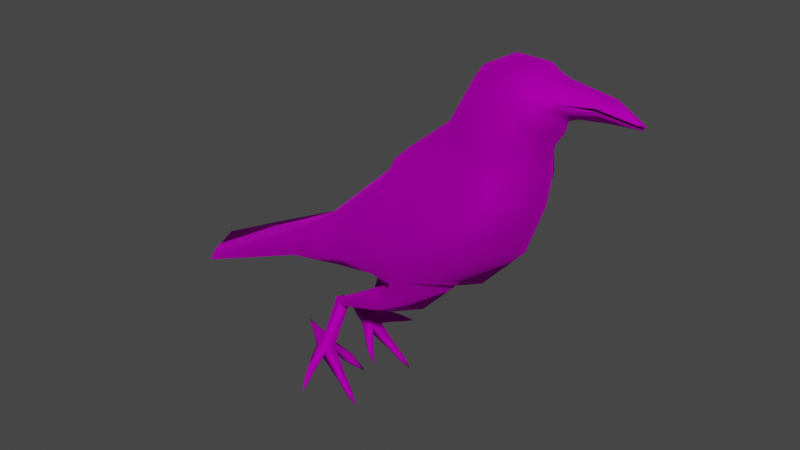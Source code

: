 # Source: crowBody.blend  (saved by Blender 2.83.19; exported with 4.5.12 LTS)
import bpy
from mathutils import Matrix  # noqa: F401  (used for matrix-valued properties, if any)

bpy.ops.wm.read_factory_settings(use_empty=True)
scene = bpy.context.scene
scene.name = 'Scene'

# ---- collections
col_collection = bpy.data.collections.new('Collection'); scene.collection.children.link(col_collection)

# ---- images (referenced by path relative to the original .blend; pixels are not part of the script)
import os
ASSET_DIR = os.environ.get("B2B_ASSET_DIR", "")  # directory of the original .blend (textures are referenced by path, not embedded)
HERE = os.path.dirname(os.path.abspath(__file__))  # packed textures are extracted next to this script under _unpacked/

def load_image(name, relpath, width, height, colorspace="sRGB"):
    """Load a texture the original file referenced (path relative to the .blend, or extracted next to this script)."""
    p = next((c for c in (os.path.join(HERE, relpath), os.path.join(ASSET_DIR, relpath)) if relpath and os.path.exists(c)), "")
    if p:
        img = bpy.data.images.load(p, check_existing=True)
        img.name = name
    else:  # same state as the original file: an image datablock whose file is absent (Cycles renders it pink)
        img = bpy.data.images.new(name, width, height)
        img.source = "FILE"
        img.filepath = "//" + (relpath or name)
    img.colorspace_settings.name = colorspace
    return img
img_crowdiffuse = load_image('crowDiffuse', 'crowDiffuse.png', 1024, 1024, 'sRGB')

# ---- materials (node trees are filled in below, after node groups)
mat_robin_001 = bpy.data.materials.new('robin.001')
mat_robin_001.use_transparent_shadow = False
mat_robin_001.diffuse_color = (0.5882, 0.5882, 0.5882, 1.0)
mat_robin_001.roughness = 0.8586
mat_robin_001.specular_intensity = 0.0
mat_robin_001.metallic = 1.0

# ---- material node trees
mat_robin_001.use_nodes = True; mat_robin_001.node_tree.nodes.clear()
_N = mat_robin_001.node_tree.nodes; _L = mat_robin_001.node_tree.links
n0 = _N.new('ShaderNodeBsdfPrincipled'); n0.name = 'Principled BSDF'; n0.location = (10, 300)
n0.distribution = 'GGX'
n0.subsurface_method = 'BURLEY'
n0.inputs[1].default_value = 1.0
n0.inputs[2].default_value = 0.8586
n0.inputs[3].default_value = 1.45
n0.inputs[13].default_value = 0.0
n0.inputs[27].default_value = (0.0, 0.0, 0.0, 1.0)
n0.inputs[28].default_value = 1.0
n1 = _N.new('ShaderNodeOutputMaterial'); n1.name = 'Material Output'; n1.location = (300, 300)
n2 = _N.new('ShaderNodeNormalMap'); n2.name = 'Normal Map'; n2.location = (-300, -300)
n2.label = 'Normal/Map'
n3 = _N.new('ShaderNodeTexImage'); n3.name = 'Image Texture'; n3.location = (-300, 600)
n3.image = img_crowdiffuse
_L.new(n0.outputs[0], n1.inputs[0])
_L.new(n2.outputs[0], n0.inputs[5])
_L.new(n3.outputs[0], n0.inputs[0])
n1.is_active_output = True

# ---- world
world_world = bpy.data.worlds.new('World'); scene.world = world_world
world_world.use_nodes = True; world_world.node_tree.nodes.clear()
_N = world_world.node_tree.nodes; _L = world_world.node_tree.links
n0 = _N.new('ShaderNodeOutputWorld'); n0.name = 'World Output'; n0.location = (300, 300)
n1 = _N.new('ShaderNodeBackground'); n1.name = 'Background'; n1.location = (10, 300)
n1.inputs[0].default_value = (0.05088, 0.05088, 0.05088, 1.0)
_L.new(n1.outputs[0], n0.inputs[0])
n0.is_active_output = True
world_world.color = (0.05088, 0.05088, 0.05088)
world_world.use_sun_shadow = False
world_world.sun_shadow_jitter_overblur = 0.0

# ---- meshes
me_crow_001 = bpy.data.meshes.new('Crow.001')
me_crow_001.from_pydata([(-0.6698, 3.568, -0.705), (-0.669, 2.875, -1.453), (-0.4814, 0.07878, 2.466), (-0.7375, -1.443, 1.915), (-0.9214, -1.367, 1.376), (-1.035, 0.05223, -0.6201), (-1.045, 1.504, -1.037), (-0.7168, 2.521, 0.02545), (-1.05, -0.9594, 0.3225), (-1.132, 0.7046, -0.9099), (-0.4599, -1.85, 3.479), (-0.4642, -2.013, 3.143), (-0.5146, -1.184, 3.556), (-0.672, -1.768, 2.799), (-0.4681, -0.4586, 3.455), (-0.725, -1.517, 2.428), (-1.129, 6.431, -2.404), (-0.9057, 6.54, -2.285), (-0.9053, 3.877, -1.488), (-0.671, 4.139, -1.102), (-0.8353, -0.7908, 2.837), (-0.6876, -1.397, 3.239), (-0.9775, 1.789, 0.2854), (-0.9829, 2.272, -0.2149), (-0.8783, 3.159, -1.193), (-1.092, 1.752, -0.759), (-1.196, 1.073, -0.4594), (-1.24, 0.3122, 0.0137), (-1.22, -0.4493, 0.7752), (-1.031, -0.8262, 1.59), (-0.9778, -0.8877, 2.233), (-0.3882, -2.049, 3.418), (-0.3911, -2.123, 3.178), (-0.1988, -2.739, 3.334), (-0.2029, -2.759, 3.251), (-0.08894, -3.483, 3.188), (-0.09008, -3.474, 3.121), (-0.9016, 1.688, -2.014), (-0.837, 1.825, -1.625), (-0.2698, 1.847, -1.758), (-0.3163, 1.672, -2.341), (-0.7776, 2.696, -2.356), (-0.7576, 2.819, -2.189), (-0.5435, 2.795, -2.242), (-0.5603, 2.675, -2.376), (-0.8661, 3.049, -3.592), (-0.8454, 3.2, -3.432), (-0.6178, 3.161, -3.477), (-0.6359, 3.017, -3.603), (-0.915, 3.125, -3.815), (-0.8855, 3.34, -3.586), (-0.561, 3.285, -3.651), (-0.5868, 3.08, -3.83), (-0.7636, 2.592, -4.13), (-0.9289, 2.611, -4.116), (-0.9268, 2.688, -4.196), (-0.7615, 2.668, -4.21), (-0.8466, 2.305, -4.433), (-0.9663, 2.32, -4.423), (-0.9648, 2.375, -4.481), (-0.8451, 2.36, -4.491), (-0.9457, 2.157, -4.668), (-1.33, 2.961, -3.834), (-1.432, 3.066, -3.72), (-1.415, 3.112, -3.795), (-1.313, 3.007, -3.909), (-1.603, 2.884, -3.95), (-1.664, 2.95, -3.876), (-1.656, 2.984, -3.925), (-1.595, 2.918, -3.999), (-1.89, 2.819, -4.067), (-0.2706, 2.857, -3.907), (-0.4297, 2.799, -3.952), (-0.4576, 2.866, -4.05), (-0.2985, 2.916, -3.996), (-0.2054, 2.741, -4.092), (-0.3137, 2.701, -4.123), (-0.3288, 2.737, -4.175), (-0.2204, 2.777, -4.144), (-0.1558, 2.567, -4.322), (-0.7972, 3.417, -3.357), (-0.5653, 3.377, -3.404), (-0.5629, 3.434, -3.513), (-0.7948, 3.474, -3.467), (-0.6283, 3.773, -3.185), (-0.7765, 2.657, -2.353), (-0.7543, 2.752, -2.183), (-0.5281, 2.722, -2.237), (-0.5533, 2.642, -2.381), (-0.7811, 2.634, -2.343), (-0.7618, 2.828, -2.272), (-0.5462, 2.776, -2.291), (-0.5635, 2.607, -2.353), (-0.9828, 1.12, -1.607), (-0.8889, 1.264, -1.264), (-0.2045, 0.8644, -1.49), (-0.2303, 0.8421, -1.984), (-0.3914, -2.093, 3.287), (-0.1993, -2.746, 3.273), (-0.09001, -3.473, 3.136), (-0.2001, -2.754, 3.31), (-0.08977, -3.482, 3.173), (-0.3983, -2.104, 3.176), (-0.5996, -1.865, 2.986), (-0.633, -1.652, 3.31), (-0.4799, -1.655, 3.541), (-0.7593, 0.7624, 1.877), (-0.7484, 1.35, 1.141), (-0.8972, 0.6193, 0.9505), (-0.789, 1.127, 1.526), (-0.7773, 1.657, 0.6665), (-0.7696, 0.05365, 1.798), (-0.9033, 0.1202, 1.382), (-0.6483, -0.1515, 2.37), (7.227e-07, 3.568, -0.705), (-3.075e-07, -1.839, 1.808), (8.047e-07, 3.877, -1.488), (-4.668e-07, -3.068, 3.501), (-5.539e-07, -3.605, 3.076), (3.129e-07, 1.56, 1.141), (4.098e-07, 2.05, 0.6885), (2.06e-07, 0.2048, -1.292), (-3.646e-07, -2.035, 3.661), (-3.53e-07, -2.098, 2.655), (1.326e-06, 6.839, -2.404), (-3.578e-07, -2.24, 3.641), (3.402e-07, 0.9963, -1.424), (2.06e-07, 0.2052, -1.299), (-3.383e-07, -2.107, 3.598), (-4.113e-07, -2.632, 3.497), (-5.359e-07, -3.459, 3.213), (-5.544e-07, -3.616, 3.13), (-3.712e-07, -2.359, 2.964), (-3.539e-07, -2.122, 2.753), (0.6698, 3.568, -0.705), (0.8783, 3.159, -1.193), (0.9829, 2.272, -0.2149), (0.7168, 2.521, 0.02545), (0.9775, 1.789, 0.2854), (0.7773, 1.657, 0.6665), (1.24, 0.3122, 0.0137), (0.8972, 0.6193, 0.9505), (1.196, 1.073, -0.4594), (0.6483, -0.1515, 2.37), (0.9778, -0.8877, 2.233), (0.8353, -0.7908, 2.837), (0.7375, -1.443, 1.915), (-3.224e-07, -1.88, 2.32), (0.725, -1.517, 2.428), (0.5146, -1.184, 3.556), (0.4799, -1.655, 3.541), (-3.043e-07, -1.739, 3.871), (-2.02e-07, -1.001, 3.892), (0.6876, -1.397, 3.239), (0.633, -1.652, 3.31), (0.4681, -0.4586, 3.455), (-8.708e-08, -0.2888, 3.492), (0.669, 2.875, -1.453), (0.9053, 3.877, -1.488), (8.27e-07, 4.139, -1.102), (0.671, 4.139, -1.102), (1.129, 6.431, -2.404), (0.9057, 6.54, -2.285), (0.5868, 3.08, -3.83), (0.915, 3.125, -3.815), (0.8855, 3.34, -3.586), (0.561, 3.285, -3.651), (1.092, 1.752, -0.759), (1.22, -0.4493, 0.7752), (0.9033, 0.1202, 1.382), (1.05, -0.9594, 0.3225), (0.9214, -1.367, 1.376), (1.031, -0.8262, 1.59), (0.7696, 0.05365, 1.798), (0.4814, 0.07878, 2.466), (0.672, -1.768, 2.799), (0.5996, -1.865, 2.986), (1.045, 1.504, -1.037), (1.132, 0.7046, -0.9099), (1.035, 0.05223, -0.6201), (0.4642, -2.013, 3.143), (0.3911, -2.123, 3.178), (0.3914, -2.093, 3.287), (-3.716e-07, -2.156, 2.888), (0.3882, -2.049, 3.418), (0.2001, -2.754, 3.31), (0.1988, -2.739, 3.334), (-4.581e-07, -2.921, 3.033), (0.2029, -2.759, 3.251), (0.08977, -3.482, 3.173), (0.08894, -3.483, 3.188), (0.09008, -3.474, 3.121), (0.8889, 1.673, -1.507), (0.9828, 1.16, -1.592), (3.402e-07, 1.005, -1.42), (0.2045, 1.56, -1.79), (0.9172, 1.678, -2.051), (0.8495, 1.812, -1.674), (0.7543, 2.752, -2.183), (0.7765, 2.657, -2.353), (0.2546, 1.835, -1.803), (0.5281, 2.722, -2.237), (0.3034, 1.68, -2.311), (0.5533, 2.642, -2.381), (0.7776, 2.696, -2.356), (0.7576, 2.819, -2.189), (0.7618, 2.828, -2.272), (0.7811, 2.634, -2.343), (0.5435, 2.795, -2.242), (0.5462, 2.776, -2.291), (0.5603, 2.675, -2.376), (0.5634, 2.607, -2.353), (0.6359, 3.017, -3.603), (0.8661, 3.049, -3.592), (0.9289, 2.611, -4.116), (0.7636, 2.592, -4.13), (0.9268, 2.688, -4.196), (0.7615, 2.668, -4.21), (0.9663, 2.32, -4.423), (0.8466, 2.305, -4.433), (0.9648, 2.375, -4.481), (0.8451, 2.36, -4.491), (0.9457, 2.157, -4.668), (0.8454, 3.2, -3.432), (1.432, 3.066, -3.72), (1.33, 2.961, -3.834), (1.415, 3.112, -3.795), (1.313, 3.007, -3.909), (1.664, 2.95, -3.876), (1.603, 2.884, -3.95), (1.656, 2.984, -3.925), (1.595, 2.918, -3.999), (1.89, 2.819, -4.067), (0.6178, 3.161, -3.477), (0.4297, 2.799, -3.952), (0.2705, 2.857, -3.907), (0.4576, 2.866, -4.05), (0.2985, 2.916, -3.996), (0.3137, 2.701, -4.123), (0.2053, 2.741, -4.092), (0.3288, 2.737, -4.175), (0.2204, 2.777, -4.144), (0.1558, 2.567, -4.322), (0.5653, 3.377, -3.404), (0.7972, 3.417, -3.357), (0.5629, 3.434, -3.513), (0.7948, 3.474, -3.467), (0.6283, 3.773, -3.185), (0.2303, 0.8547, -1.98), (0.1993, -2.746, 3.273), (0.09001, -3.473, 3.136), (-5.541e-07, -3.605, 3.094), (0.3983, -2.104, 3.176), (0.4599, -1.85, 3.479), (0.7593, 0.7624, 1.877), (0.7484, 1.35, 1.141), (0.789, 1.127, 1.526), (-5.641e-07, -3.625, 3.153), (1.341e-06, 6.947, -2.285), (6.407e-07, 2.875, -1.532), (1.49e-07, 0.7624, 1.877), (3.725e-08, 0.1903, 2.435), (-2.239e-07, -1.796, 1.105), (2.235e-07, 1.127, 1.541), (-1.197e-07, -1.412, 0.03123), (5.681e-08, -0.4476, -1.003), (5.066e-07, 2.521, 0.2565), (-1.243e-07, -0.3295, 3.531), (-3.712e-07, -2.359, 2.964)], [], [(24, 23, 7), (110, 7, 23), (108, 22, 26), (113, 30, 20), (115, 147, 15), (12, 105, 151), (12, 21, 104), (14, 12, 156), (12, 14, 20), (1, 24, 18), (114, 159, 19), (16, 124, 116), (19, 17, 16), (52, 49, 50), (24, 25, 23), (23, 25, 26), (108, 27, 28), (28, 8, 4), (29, 30, 113), (14, 2, 113), (15, 13, 21), (13, 103, 104), (0, 19, 18), (1, 6, 25), (6, 9, 26), (9, 5, 27), (27, 5, 8), (29, 111, 112), (29, 4, 3), (30, 3, 15), (11, 32, 97), (183, 268, 32), (97, 100, 33), (268, 187, 34), (100, 101, 35), (187, 118, 36), (9, 6, 94), (194, 94, 6), (38, 86, 85), (38, 39, 87), (39, 40, 88), (37, 85, 88), (41, 42, 90), (42, 43, 91), (44, 92, 91), (41, 89, 92), (48, 45, 54), (45, 49, 55), (49, 52, 56), (52, 48, 53), (53, 54, 58), (54, 55, 59), (55, 56, 60), (56, 53, 57), (57, 58, 61), (58, 59, 61), (59, 60, 61), (60, 57, 61), (45, 46, 63), (46, 50, 64), (50, 49, 65), (49, 45, 62), (62, 63, 67), (63, 64, 68), (64, 65, 69), (65, 62, 66), (66, 67, 70), (67, 68, 70), (68, 69, 70), (69, 66, 70), (47, 48, 72), (48, 52, 73), (52, 51, 74), (51, 47, 71), (71, 72, 76), (72, 73, 77), (73, 74, 78), (74, 71, 75), (75, 76, 79), (76, 77, 79), (77, 78, 79), (78, 75, 79), (46, 47, 81), (47, 51, 82), (51, 50, 83), (50, 46, 80), (80, 81, 84), (81, 82, 84), (82, 83, 84), (83, 80, 84), (103, 13, 123), (86, 42, 41), (43, 42, 86), (44, 43, 87), (85, 41, 44), (46, 45, 89), (47, 46, 90), (92, 48, 47), (89, 45, 48), (38, 37, 93), (95, 39, 38), (96, 40, 39), (37, 40, 96), (32, 34, 98), (34, 36, 99), (36, 118, 251), (97, 128, 129), (101, 130, 131), (97, 102, 132), (11, 10, 104), (104, 10, 105), (105, 10, 122), (31, 10, 11), (35, 101, 131), (117, 33, 35), (124, 16, 17), (6, 1, 259), (260, 106, 2), (115, 3, 4), (263, 109, 106), (8, 5, 265), (110, 107, 119), (114, 0, 7), (107, 109, 263), (262, 4, 8), (7, 110, 120), (5, 9, 121), (2, 14, 156), (13, 15, 147), (1, 18, 116), (17, 19, 159), (122, 10, 31), (125, 31, 33), (127, 96, 95), (93, 127, 9), (130, 101, 100), (11, 103, 133), (135, 134, 137), (139, 138, 136), (141, 140, 142), (143, 145, 144), (115, 146, 148), (149, 152, 151), (149, 150, 154), (267, 152, 149), (149, 153, 145), (157, 158, 135), (114, 134, 160), (161, 158, 116), (160, 158, 161), (163, 166, 165), (135, 136, 167), (136, 138, 142), (141, 169, 168), (168, 172, 171), (172, 173, 143), (155, 145, 143), (148, 145, 153), (175, 153, 154), (134, 135, 158), (157, 135, 167), (177, 167, 142), (178, 142, 140), (140, 168, 170), (172, 168, 169), (172, 144, 146), (144, 145, 148), (180, 182, 181), (183, 180, 181), (182, 184, 186), (268, 181, 188), (185, 186, 190), (187, 188, 191), (178, 193, 192), (195, 194, 192), (197, 196, 199), (197, 198, 201), (200, 201, 203), (196, 202, 203), (204, 207, 206), (205, 206, 209), (210, 208, 209), (204, 210, 211), (212, 215, 214), (213, 214, 216), (164, 216, 217), (163, 217, 215), (215, 219, 218), (214, 218, 220), (216, 220, 221), (217, 221, 219), (219, 222, 218), (218, 222, 220), (220, 222, 221), (221, 222, 219), (213, 225, 224), (223, 224, 226), (165, 226, 227), (164, 227, 225), (225, 229, 228), (224, 228, 230), (226, 230, 231), (227, 231, 229), (229, 232, 228), (228, 232, 230), (230, 232, 231), (231, 232, 229), (233, 235, 234), (212, 234, 236), (163, 236, 237), (166, 237, 235), (235, 239, 238), (234, 238, 240), (236, 240, 241), (237, 241, 239), (239, 242, 238), (238, 242, 240), (240, 242, 241), (241, 242, 239), (223, 244, 243), (233, 243, 245), (166, 245, 246), (165, 246, 244), (244, 247, 243), (243, 247, 245), (245, 247, 246), (246, 247, 244), (176, 133, 123), (198, 199, 204), (208, 201, 198), (210, 203, 201), (199, 203, 210), (223, 206, 207), (233, 209, 206), (211, 209, 233), (207, 211, 212), (197, 192, 193), (195, 192, 197), (248, 195, 200), (196, 193, 248), (181, 182, 249), (188, 249, 250), (191, 250, 251), (182, 185, 129), (189, 131, 130), (182, 128, 132), (180, 176, 154), (154, 150, 253), (150, 151, 122), (184, 182, 180), (190, 257, 131), (117, 257, 190), (124, 258, 162), (177, 194, 259), (260, 261, 174), (115, 262, 171), (263, 260, 254), (170, 264, 265), (139, 120, 119), (114, 266, 137), (255, 119, 263), (262, 264, 170), (137, 266, 120), (179, 265, 121), (174, 261, 156), (175, 123, 147), (157, 259, 116), (162, 258, 159), (122, 125, 184), (125, 117, 186), (127, 126, 195), (127, 178, 121), (130, 129, 185), (180, 183, 133), (12, 152, 267), (149, 155, 156), (12, 267, 156), (156, 267, 149), (7, 0, 24), (23, 22, 110), (26, 27, 108), (15, 3, 115), (151, 152, 12), (104, 105, 12), (20, 21, 12), (19, 0, 114), (116, 18, 16), (16, 18, 19), (50, 51, 52), (26, 22, 23), (28, 112, 108), (4, 29, 28), (113, 111, 29), (113, 20, 14), (21, 20, 15), (104, 21, 13), (18, 24, 0), (25, 24, 1), (26, 25, 6), (27, 26, 9), (8, 28, 27), (112, 28, 29), (3, 30, 29), (15, 20, 30), (32, 11, 183), (33, 31, 97), (34, 32, 268), (35, 33, 100), (36, 34, 187), (94, 93, 9), (194, 126, 95), (194, 95, 94), (85, 37, 38), (87, 86, 38), (88, 87, 39), (88, 40, 37), (90, 89, 41), (91, 90, 42), (91, 43, 44), (92, 44, 41), (54, 53, 48), (55, 54, 45), (56, 55, 49), (53, 56, 52), (58, 57, 53), (59, 58, 54), (60, 59, 55), (57, 60, 56), (63, 62, 45), (64, 63, 46), (65, 64, 50), (62, 65, 49), (67, 66, 62), (68, 67, 63), (69, 68, 64), (66, 69, 65), (72, 71, 47), (73, 72, 48), (74, 73, 52), (71, 74, 51), (76, 75, 71), (77, 76, 72), (78, 77, 73), (75, 78, 74), (81, 80, 46), (82, 81, 47), (83, 82, 51), (80, 83, 50), (123, 133, 103), (41, 85, 86), (86, 87, 43), (87, 88, 44), (44, 88, 85), (89, 90, 46), (90, 91, 47), (47, 91, 92), (48, 92, 89), (93, 94, 38), (38, 94, 95), (39, 95, 96), (96, 93, 37), (98, 97, 32), (99, 98, 34), (251, 99, 36), (129, 100, 97), (132, 128, 97), (104, 103, 11), (122, 151, 105), (11, 97, 31), (131, 257, 35), (35, 257, 117), (17, 258, 124), (259, 194, 6), (2, 261, 260), (4, 262, 115), (106, 260, 263), (265, 264, 8), (119, 120, 110), (7, 266, 114), (263, 119, 107), (8, 264, 262), (120, 266, 7), (121, 265, 5), (156, 261, 2), (147, 123, 13), (116, 259, 1), (159, 258, 17), (31, 125, 122), (33, 117, 125), (95, 126, 127), (93, 96, 127), (127, 121, 9), (100, 129, 130), (133, 183, 11), (137, 136, 135), (136, 137, 139), (142, 138, 141), (148, 147, 115), (151, 150, 149), (154, 153, 149), (145, 155, 149), (160, 159, 114), (116, 124, 161), (161, 162, 160), (165, 164, 163), (142, 167, 136), (168, 140, 141), (171, 170, 168), (143, 144, 172), (143, 174, 155), (153, 175, 148), (154, 176, 175), (158, 160, 134), (167, 177, 157), (142, 178, 177), (140, 179, 178), (170, 179, 140), (169, 173, 172), (146, 171, 172), (148, 146, 144), (181, 268, 183), (186, 185, 182), (188, 187, 268), (190, 189, 185), (191, 118, 187), (192, 177, 178), (195, 126, 194), (194, 177, 192), (199, 198, 197), (201, 200, 197), (203, 202, 200), (203, 199, 196), (206, 205, 204), (209, 208, 205), (209, 211, 210), (211, 207, 204), (214, 213, 212), (216, 164, 213), (217, 163, 164), (215, 212, 163), (218, 214, 215), (220, 216, 214), (221, 217, 216), (219, 215, 217), (224, 223, 213), (226, 165, 223), (227, 164, 165), (225, 213, 164), (228, 224, 225), (230, 226, 224), (231, 227, 226), (229, 225, 227), (234, 212, 233), (236, 163, 212), (237, 166, 163), (235, 233, 166), (238, 234, 235), (240, 236, 234), (241, 237, 236), (239, 235, 237), (243, 233, 223), (245, 166, 233), (246, 165, 166), (244, 223, 165), (123, 175, 176), (204, 205, 198), (198, 205, 208), (201, 208, 210), (210, 204, 199), (207, 213, 223), (206, 223, 233), (233, 212, 211), (212, 213, 207), (193, 196, 197), (197, 200, 195), (200, 202, 248), (248, 202, 196), (249, 188, 181), (250, 191, 188), (251, 118, 191), (129, 128, 182), (132, 252, 182), (154, 253, 180), (122, 253, 150), (22, 108, 112, 111, 113, 2, 106, 109, 107, 110), (139, 255, 256, 254, 174, 143, 173, 169, 141, 138), (180, 253, 184), (131, 189, 190), (190, 186, 117), (162, 161, 124), (259, 157, 177), (174, 254, 260), (171, 146, 115), (254, 256, 263), (265, 179, 170), (119, 255, 139), (137, 134, 114), (263, 256, 255), (170, 171, 262), (120, 139, 137), (121, 178, 179), (156, 155, 174), (147, 148, 175), (116, 158, 157), (159, 160, 162), (184, 253, 122), (186, 184, 125), (195, 248, 127), (127, 248, 193), (127, 193, 178), (185, 189, 130), (133, 176, 180)])
me_crow_001.polygons.foreach_set('use_smooth', [1, 1, 1, 1, 1, 1, 1, 1, 1, 1, 1, 1, 1, 1, 1, 1, 1, 1, 1, 1, 1, 1, 1, 1, 1, 1, 1, 1, 1, 1, 1, 1, 1, 1, 1, 1, 1, 1, 1, 1, 1, 1, 1, 1, 1, 1, 1, 1, 1, 1, 1, 1, 1, 1, 1, 1, 1, 1, 1, 1, 1, 1, 1, 1, 1, 1, 1, 1, 1, 1, 1, 1, 1, 1, 1, 1, 1, 1, 1, 1, 1, 1, 1, 1, 1, 1, 1, 1, 1, 1, 1, 1, 1, 1, 1, 1, 1, 1, 1, 1, 1, 1, 1, 1, 1, 1, 1, 1, 1, 1, 1, 1, 1, 1, 1, 1, 1, 1, 1, 1, 1, 1, 1, 1, 1, 1, 1, 1, 1, 1, 1, 1, 1, 1, 1, 1, 1, 1, 1, 1, 1, 1, 1, 1, 1, 1, 1, 1, 1, 1, 1, 1, 1, 1, 1, 1, 1, 1, 1, 1, 1, 1, 1, 1, 1, 1, 1, 1, 1, 1, 1, 1, 1, 1, 1, 1, 1, 1, 1, 1, 1, 1, 1, 1, 1, 1, 1, 1, 1, 1, 1, 1, 1, 1, 1, 1, 1, 1, 1, 1, 1, 1, 1, 1, 1, 1, 1, 1, 1, 1, 1, 1, 1, 1, 1, 1, 1, 1, 1, 1, 1, 1, 1, 1, 1, 1, 1, 1, 1, 1, 1, 1, 1, 1, 1, 1, 1, 1, 1, 1, 1, 1, 1, 1, 1, 1, 1, 1, 1, 1, 1, 1, 1, 1, 1, 1, 1, 1, 1, 1, 1, 1, 1, 1, 1, 1, 1, 1, 1, 1, 1, 1, 1, 1, 1, 1, 0, 0, 1, 1, 1, 1, 1, 1, 1, 1, 1, 1, 1, 1, 1, 1, 1, 1, 1, 1, 1, 1, 1, 1, 1, 1, 1, 1, 1, 1, 1, 1, 1, 1, 1, 1, 1, 1, 1, 1, 1, 1, 1, 1, 1, 1, 1, 1, 1, 1, 1, 1, 1, 1, 1, 1, 1, 1, 1, 1, 1, 1, 1, 1, 1, 1, 1, 1, 1, 1, 1, 1, 1, 1, 1, 1, 1, 1, 1, 1, 1, 1, 1, 1, 1, 1, 1, 1, 1, 1, 1, 1, 1, 1, 1, 1, 1, 1, 1, 1, 1, 1, 1, 1, 1, 1, 1, 1, 1, 1, 1, 1, 1, 1, 1, 1, 1, 1, 1, 1, 1, 1, 1, 1, 1, 1, 1, 1, 1, 1, 1, 1, 1, 1, 1, 1, 1, 1, 1, 1, 1, 1, 1, 1, 1, 1, 1, 1, 1, 1, 1, 1, 1, 1, 1, 1, 1, 1, 1, 1, 1, 1, 1, 1, 1, 1, 1, 1, 1, 1, 1, 1, 1, 1, 1, 1, 1, 1, 1, 1, 1, 1, 1, 1, 1, 1, 1, 1, 1, 1, 1, 1, 1, 1, 1, 1, 1, 1, 1, 1, 1, 1, 1, 1, 1, 1, 1, 1, 1, 1, 1, 1, 1, 1, 1, 1, 1, 1, 1, 1, 1, 1, 1, 1, 1, 1, 1, 1, 1, 1, 1, 1, 1, 1, 1, 1])
_uv = me_crow_001.uv_layers.new(name='UVChannel_1')
_uv.uv.foreach_set('vector', [0.1946, 0.5804, 0.3581, 0.4835, 0.3966, 0.5111, 0.4929, 0.4142, 0.3966, 0.5111, 0.3581, 0.4835, 0.5384, 0.2994, 0.4318, 0.4288, 0.3123, 0.3496, 0.766, 0.2141, 0.7629, 0.1326, 0.841, 0.1433, 0.763, 0.01356, 0.7977, 0.008953, 0.7977, 0.05081, 0.9487, 0.1276, 0.9629, 0.07638, 0.9995, 0.0731, 0.9487, 0.1276, 0.9066, 0.09691, 0.9267, 0.07107, 0.8625, 0.193, 0.9487, 0.1276, 0.8719, 0.2478, 0.9487, 0.1276, 0.8625, 0.193, 0.841, 0.1433, 0.757, 0.6861, 0.7349, 0.6926, 0.771, 0.7529, 0.8604, 0.6421, 0.8615, 0.7318, 0.7791, 0.7318, 0.7623, 0.9558, 0.8606, 0.9893, 0.8606, 0.7529, 0.7791, 0.7318, 0.7503, 0.9523, 0.7623, 0.9558, 0.01056, 0.564, 0.008539, 0.5681, 0.01029, 0.5979, 0.1946, 0.5804, 0.2643, 0.4247, 0.3581, 0.4835, 0.3581, 0.4835, 0.2643, 0.4247, 0.3123, 0.3496, 0.5384, 0.2994, 0.3882, 0.2654, 0.5103, 0.1811, 0.5103, 0.1811, 0.4123, 0.1046, 0.6069, 0.05949, 0.6668, 0.1244, 0.7629, 0.1326, 0.766, 0.2141, 0.8625, 0.193, 0.7815, 0.2395, 0.766, 0.2141, 0.7977, 0.05081, 0.8391, 0.04128, 0.9066, 0.09691, 0.8391, 0.04128, 0.8718, 0.0354, 0.9267, 0.07107, 0.7783, 0.6548, 0.7791, 0.7318, 0.771, 0.7529, 0.1529, 0.5489, 0.1538, 0.3849, 0.2643, 0.4247, 0.1538, 0.3849, 0.1743, 0.2964, 0.3123, 0.3496, 0.1743, 0.2964, 0.2499, 0.2142, 0.3882, 0.2654, 0.3882, 0.2654, 0.2499, 0.2142, 0.4123, 0.1046, 0.6668, 0.1244, 0.6744, 0.2368, 0.6076, 0.2441, 0.6668, 0.1244, 0.6069, 0.05949, 0.763, 0.05899, 0.7629, 0.1326, 0.763, 0.05899, 0.7977, 0.05081, 0.9073, 0.02901, 0.9136, 0.02151, 0.9245, 0.02551, 0.8777, 0.005112, 0.896, 0.005721, 0.9136, 0.02151, 0.04171, 0.1552, 0.0537, 0.1011, 0.05525, 0.1028, 0.07351, 0.146, 0.07351, 0.07977, 0.0488, 0.09962, 0.0537, 0.1011, 0.06386, 0.03854, 0.06515, 0.03874, 0.07351, 0.07977, 0.07873, 0.02661, 0.05807, 0.03824, 0.1743, 0.2964, 0.1538, 0.3849, 0.143, 0.3543, 0.09253, 0.3296, 0.143, 0.3543, 0.1538, 0.3849, 0.2136, 0.6392, 0.1513, 0.6499, 0.156, 0.6319, 0.2136, 0.6392, 0.2081, 0.6339, 0.1528, 0.6442, 0.2081, 0.6339, 0.2098, 0.6076, 0.1568, 0.629, 0.2166, 0.6214, 0.156, 0.6319, 0.1568, 0.629, 0.1522, 0.6326, 0.1448, 0.651, 0.1393, 0.6485, 0.1448, 0.651, 0.1457, 0.6455, 0.1415, 0.6436, 0.1537, 0.6303, 0.1485, 0.6279, 0.1415, 0.6436, 0.1522, 0.6326, 0.1474, 0.6305, 0.1485, 0.6279, 0.03113, 0.5745, 0.02971, 0.5774, 0.02188, 0.5131, 0.02971, 0.5774, 0.008539, 0.5681, 0.01097, 0.5131, 0.008539, 0.5681, 0.01056, 0.564, 0.01134, 0.5109, 0.01056, 0.564, 0.03113, 0.5745, 0.02226, 0.5108, 0.02226, 0.5108, 0.02188, 0.5131, 0.01972, 0.4729, 0.02188, 0.5131, 0.01097, 0.5131, 0.01182, 0.473, 0.01097, 0.5131, 0.01134, 0.5109, 0.01209, 0.4713, 0.01134, 0.5109, 0.02226, 0.5108, 0.01999, 0.4713, 0.01999, 0.4713, 0.01972, 0.4729, 0.01323, 0.4458, 0.01972, 0.4729, 0.01182, 0.473, 0.01323, 0.4458, 0.01182, 0.473, 0.01209, 0.4713, 0.01323, 0.4458, 0.01209, 0.4713, 0.01999, 0.4713, 0.01323, 0.4458, 0.02971, 0.5774, 0.03094, 0.5983, 0.01937, 0.5703, 0.03094, 0.5983, 0.01029, 0.5979, 0.01084, 0.5686, 0.01029, 0.5979, 0.008539, 0.5681, 0.009806, 0.5539, 0.008539, 0.5681, 0.02971, 0.5774, 0.01833, 0.5556, 0.01833, 0.5556, 0.01937, 0.5703, 0.01609, 0.5521, 0.01937, 0.5703, 0.01084, 0.5686, 0.0103, 0.5512, 0.01084, 0.5686, 0.009806, 0.5539, 0.009426, 0.5418, 0.009806, 0.5539, 0.01833, 0.5556, 0.01522, 0.5427, 0.01522, 0.5427, 0.01609, 0.5521, 0.01128, 0.5306, 0.01609, 0.5521, 0.0103, 0.5512, 0.01128, 0.5306, 0.0103, 0.5512, 0.009426, 0.5418, 0.01128, 0.5306, 0.009426, 0.5418, 0.01522, 0.5427, 0.01128, 0.5306, 0.03035, 0.5926, 0.03113, 0.5745, 0.02087, 0.5367, 0.03113, 0.5745, 0.01056, 0.564, 0.00934, 0.5349, 0.01056, 0.564, 0.00945, 0.5898, 0.009744, 0.5419, 0.00945, 0.5898, 0.03035, 0.5926, 0.02016, 0.5437, 0.02016, 0.5437, 0.02087, 0.5367, 0.01532, 0.5188, 0.02087, 0.5367, 0.00934, 0.5349, 0.009107, 0.5179, 0.00934, 0.5349, 0.009744, 0.5419, 0.008623, 0.5226, 0.009744, 0.5419, 0.02016, 0.5437, 0.01484, 0.5236, 0.01484, 0.5236, 0.01532, 0.5188, 0.01018, 0.4966, 0.01532, 0.5188, 0.009107, 0.5179, 0.01018, 0.4966, 0.009107, 0.5179, 0.008623, 0.5226, 0.01018, 0.4966, 0.008623, 0.5226, 0.01484, 0.5236, 0.01018, 0.4966, 0.03094, 0.5983, 0.03035, 0.5926, 0.02087, 0.6124, 0.03035, 0.5926, 0.00945, 0.5898, 0.00914, 0.6091, 0.00945, 0.5898, 0.01029, 0.5979, 0.009742, 0.6149, 0.01029, 0.5979, 0.03094, 0.5983, 0.02147, 0.6181, 0.02147, 0.6181, 0.02087, 0.6124, 0.009615, 0.6538, 0.02087, 0.6124, 0.00914, 0.6091, 0.009615, 0.6538, 0.00914, 0.6091, 0.009742, 0.6149, 0.009615, 0.6538, 0.009742, 0.6149, 0.02147, 0.6181, 0.009615, 0.6538, 0.8718, 0.0354, 0.8391, 0.04128, 0.8391, 0.005733, 0.1513, 0.6499, 0.1448, 0.651, 0.1522, 0.6326, 0.1457, 0.6455, 0.1448, 0.651, 0.1513, 0.6499, 0.1537, 0.6303, 0.1457, 0.6455, 0.1528, 0.6442, 0.156, 0.6319, 0.1522, 0.6326, 0.1537, 0.6303, 0.03094, 0.5983, 0.02971, 0.5774, 0.1474, 0.6305, 0.03035, 0.5926, 0.03094, 0.5983, 0.1393, 0.6485, 0.1485, 0.6279, 0.03113, 0.5745, 0.03035, 0.5926, 0.1474, 0.6305, 0.02971, 0.5774, 0.03113, 0.5745, 0.1312, 0.323, 0.1355, 0.3102, 0.1575, 0.3, 0.1115, 0.3268, 0.1276, 0.3217, 0.1312, 0.323, 0.1247, 0.2772, 0.1327, 0.3072, 0.1276, 0.3217, 0.1355, 0.3102, 0.1327, 0.3072, 0.1247, 0.2772, 0.03725, 0.1507, 0.0488, 0.09962, 0.05053, 0.1011, 0.0488, 0.09962, 0.05807, 0.03824, 0.05996, 0.03859, 0.05807, 0.03824, 0.07873, 0.02661, 0.07873, 0.02692, 0.1899, 0.00807, 0.1878, 0.05317, 0.219, 0.05236, 0.2711, 0.04066, 0.2695, 0.05103, 0.2795, 0.05077, 0.1899, 0.00807, 0.178, 0.0168, 0.1728, 0.05074, 0.9073, 0.02901, 0.942, 0.05153, 0.9267, 0.07107, 0.9267, 0.07107, 0.942, 0.05153, 0.9629, 0.07638, 0.9629, 0.07638, 0.942, 0.05153, 0.977, 0.03597, 0.9375, 0.03094, 0.942, 0.05153, 0.9073, 0.02901, 0.06515, 0.03874, 0.06386, 0.03854, 0.07873, 0.02673, 0.07873, 0.08967, 0.05525, 0.1028, 0.06515, 0.03874, 0.8606, 0.9893, 0.7623, 0.9558, 0.7503, 0.9523, 0.1538, 0.3849, 0.1529, 0.5489, 0.1403, 0.5489, 0.7297, 0.3581, 0.6867, 0.3145, 0.7815, 0.2395, 0.763, 0.01356, 0.763, 0.05899, 0.6069, 0.05949, 0.6664, 0.3895, 0.6308, 0.3555, 0.6867, 0.3145, 0.4123, 0.1046, 0.2499, 0.2142, 0.1885, 0.1589, 0.4929, 0.4142, 0.569, 0.3801, 0.5874, 0.431, 0.2624, 0.6204, 0.2624, 0.6204, 0.3966, 0.5111, 0.569, 0.3801, 0.6308, 0.3555, 0.6664, 0.3895, 0.5456, 0.004221, 0.6069, 0.05949, 0.4123, 0.1046, 0.3966, 0.5111, 0.4929, 0.4142, 0.5135, 0.4839, 0.2499, 0.2142, 0.1743, 0.2964, 0.1129, 0.2411, 0.7815, 0.2395, 0.8625, 0.193, 0.8719, 0.2478, 0.8391, 0.04128, 0.7977, 0.05081, 0.7977, 0.008953, 0.757, 0.6861, 0.771, 0.7529, 0.8606, 0.7529, 0.7503, 0.9523, 0.7791, 0.7318, 0.8615, 0.7318, 0.977, 0.03597, 0.942, 0.05153, 0.9375, 0.03094, 0.07873, 0.1496, 0.04734, 0.1612, 0.05525, 0.1028, 0.112, 0.2412, 0.1247, 0.2772, 0.1115, 0.3268, 0.1575, 0.3, 0.112, 0.2412, 0.1743, 0.2964, 0.2695, 0.05103, 0.2711, 0.04066, 0.2276, 0.0291, 0.9073, 0.02901, 0.8718, 0.0354, 0.8553, 0.005472, 0.1946, 0.5804, 0.2624, 0.6204, 0.3966, 0.5111, 0.4929, 0.4142, 0.4318, 0.4288, 0.3581, 0.4835, 0.5384, 0.2994, 0.3882, 0.2654, 0.3123, 0.3496, 0.766, 0.2141, 0.841, 0.1433, 0.7629, 0.1326, 0.763, 0.01356, 0.763, 0.05899, 0.7977, 0.05081, 0.9486, 0.1275, 0.987, 0.1409, 0.9995, 0.0731, 0.9486, 0.1275, 0.9629, 0.07638, 0.9267, 0.07107, 0.944, 0.2064, 0.987, 0.1409, 0.9486, 0.1275, 0.9486, 0.1275, 0.9066, 0.09691, 0.841, 0.1433, 0.968, 0.6857, 0.9502, 0.7529, 0.9901, 0.6933, 0.8604, 0.6421, 0.9437, 0.6534, 0.9438, 0.7318, 0.9605, 0.9569, 0.9502, 0.7529, 0.8606, 0.7529, 0.9438, 0.7318, 0.9502, 0.7529, 0.9605, 0.9569, 0.01056, 0.564, 0.00945, 0.5898, 0.01029, 0.5979, 0.1946, 0.5804, 0.3581, 0.4835, 0.2643, 0.4247, 0.3581, 0.4835, 0.4318, 0.4288, 0.3123, 0.3496, 0.5384, 0.2994, 0.6076, 0.2441, 0.5103, 0.1811, 0.5103, 0.1811, 0.6668, 0.1244, 0.6069, 0.05949, 0.6668, 0.1244, 0.6744, 0.2368, 0.766, 0.2141, 0.8625, 0.193, 0.841, 0.1433, 0.766, 0.2141, 0.7977, 0.05081, 0.841, 0.1433, 0.9066, 0.09691, 0.8391, 0.04128, 0.9066, 0.09691, 0.9267, 0.07107, 0.9437, 0.6534, 0.9901, 0.6933, 0.9502, 0.7529, 0.1529, 0.5489, 0.1946, 0.5804, 0.2643, 0.4247, 0.1538, 0.3849, 0.2643, 0.4247, 0.3123, 0.3496, 0.1743, 0.2964, 0.3123, 0.3496, 0.3882, 0.2654, 0.3882, 0.2654, 0.5103, 0.1811, 0.4123, 0.1046, 0.6668, 0.1244, 0.5103, 0.1811, 0.6076, 0.2441, 0.6668, 0.1244, 0.7629, 0.1326, 0.763, 0.05899, 0.7629, 0.1326, 0.841, 0.1433, 0.7977, 0.05081, 0.9073, 0.02901, 0.9245, 0.02551, 0.9136, 0.02151, 0.8777, 0.005112, 0.9073, 0.02901, 0.9136, 0.02151, 0.1158, 0.1552, 0.1101, 0.1612, 0.1022, 0.1028, 0.07351, 0.146, 0.06383, 0.1482, 0.06307, 0.08717, 0.1038, 0.1011, 0.1022, 0.1028, 0.09232, 0.03874, 0.04175, 0.1406, 0.1165, 0.1511, 0.105, 0.08804, 0.1743, 0.2964, 0.1575, 0.3, 0.143, 0.3543, 0.1115, 0.3268, 0.09253, 0.3296, 0.143, 0.3543, 0.2136, 0.6392, 0.2166, 0.6214, 0.156, 0.6319, 0.2136, 0.6392, 0.1513, 0.6499, 0.1528, 0.6442, 0.2081, 0.6339, 0.1528, 0.6442, 0.1568, 0.629, 0.2166, 0.6214, 0.2098, 0.6076, 0.1568, 0.629, 0.1522, 0.6326, 0.1474, 0.6305, 0.1393, 0.6485, 0.1448, 0.651, 0.1393, 0.6485, 0.1415, 0.6436, 0.1537, 0.6303, 0.1457, 0.6455, 0.1415, 0.6436, 0.1522, 0.6326, 0.1537, 0.6303, 0.1485, 0.6279, 0.03113, 0.5745, 0.02226, 0.5108, 0.02188, 0.5131, 0.02971, 0.5774, 0.02188, 0.5131, 0.01097, 0.5131, 0.008539, 0.5681, 0.01097, 0.5131, 0.01134, 0.5109, 0.01056, 0.564, 0.01134, 0.5109, 0.02226, 0.5108, 0.02226, 0.5108, 0.01999, 0.4713, 0.01972, 0.4729, 0.02188, 0.5131, 0.01972, 0.4729, 0.01182, 0.473, 0.01097, 0.5131, 0.01182, 0.473, 0.01209, 0.4713, 0.01134, 0.5109, 0.01209, 0.4713, 0.01999, 0.4713, 0.01999, 0.4713, 0.01323, 0.4458, 0.01972, 0.4729, 0.01972, 0.4729, 0.01323, 0.4458, 0.01182, 0.473, 0.01182, 0.473, 0.01323, 0.4458, 0.01209, 0.4713, 0.01209, 0.4713, 0.01323, 0.4458, 0.01999, 0.4713, 0.02971, 0.5774, 0.01833, 0.5556, 0.01937, 0.5703, 0.03094, 0.5983, 0.01937, 0.5703, 0.01084, 0.5686, 0.01029, 0.5979, 0.01084, 0.5686, 0.009806, 0.5539, 0.008539, 0.5681, 0.009806, 0.5539, 0.01833, 0.5556, 0.01833, 0.5556, 0.01522, 0.5427, 0.01609, 0.5521, 0.01937, 0.5703, 0.01609, 0.5521, 0.0103, 0.5512, 0.01084, 0.5686, 0.0103, 0.5512, 0.009426, 0.5418, 0.009806, 0.5539, 0.009426, 0.5418, 0.01522, 0.5427, 0.01522, 0.5427, 0.01128, 0.5306, 0.01609, 0.5521, 0.01609, 0.5521, 0.01128, 0.5306, 0.0103, 0.5512, 0.0103, 0.5512, 0.01128, 0.5306, 0.009426, 0.5418, 0.009426, 0.5418, 0.01128, 0.5306, 0.01522, 0.5427, 0.03035, 0.5926, 0.02016, 0.5437, 0.02087, 0.5367, 0.03113, 0.5745, 0.02087, 0.5367, 0.00934, 0.5349, 0.01056, 0.564, 0.00934, 0.5349, 0.009744, 0.5419, 0.00945, 0.5898, 0.009744, 0.5419, 0.02016, 0.5437, 0.02016, 0.5437, 0.01484, 0.5236, 0.01532, 0.5188, 0.02087, 0.5367, 0.01532, 0.5188, 0.009107, 0.5179, 0.00934, 0.5349, 0.009107, 0.5179, 0.008623, 0.5226, 0.009744, 0.5419, 0.008623, 0.5226, 0.01484, 0.5236, 0.01484, 0.5236, 0.01018, 0.4966, 0.01532, 0.5188, 0.01532, 0.5188, 0.01018, 0.4966, 0.009107, 0.5179, 0.009107, 0.5179, 0.01018, 0.4966, 0.008623, 0.5226, 0.008623, 0.5226, 0.01018, 0.4966, 0.01484, 0.5236, 0.03094, 0.5983, 0.02147, 0.6181, 0.02087, 0.6124, 0.03035, 0.5926, 0.02087, 0.6124, 0.00914, 0.6091, 0.00945, 0.5898, 0.00914, 0.6091, 0.009742, 0.6149, 0.01029, 0.5979, 0.009742, 0.6149, 0.02147, 0.6181, 0.02147, 0.6181, 0.009615, 0.6538, 0.02087, 0.6124, 0.02087, 0.6124, 0.009615, 0.6538, 0.00914, 0.6091, 0.00914, 0.6091, 0.009615, 0.6538, 0.009742, 0.6149, 0.009742, 0.6149, 0.009615, 0.6538, 0.02147, 0.6181, 0.8718, 0.0354, 0.8553, 0.005472, 0.8391, 0.005733, 0.1513, 0.6499, 0.156, 0.6319, 0.1522, 0.6326, 0.1457, 0.6455, 0.1528, 0.6442, 0.1513, 0.6499, 0.1537, 0.6303, 0.1568, 0.629, 0.1528, 0.6442, 0.156, 0.6319, 0.1568, 0.629, 0.1537, 0.6303, 0.03094, 0.5983, 0.1393, 0.6485, 0.1474, 0.6305, 0.03035, 0.5926, 0.1415, 0.6436, 0.1393, 0.6485, 0.1485, 0.6279, 0.1415, 0.6436, 0.03035, 0.5926, 0.1474, 0.6305, 0.1485, 0.6279, 0.03113, 0.5745, 0.1312, 0.323, 0.143, 0.3543, 0.1575, 0.3, 0.1115, 0.3268, 0.143, 0.3543, 0.1312, 0.323, 0.1247, 0.2772, 0.1115, 0.3268, 0.1276, 0.3217, 0.1355, 0.3102, 0.1575, 0.3, 0.1247, 0.2772, 0.1185, 0.1476, 0.1158, 0.1552, 0.1069, 0.1011, 0.1087, 0.09962, 0.1069, 0.1011, 0.0975, 0.03859, 0.0994, 0.03824, 0.0975, 0.03859, 0.07873, 0.02692, 0.1922, 0.09811, 0.2288, 0.07512, 0.219, 0.05236, 0.2716, 0.06131, 0.2795, 0.05077, 0.2695, 0.05103, 0.1922, 0.09811, 0.1878, 0.05317, 0.1728, 0.05074, 0.9073, 0.02901, 0.8718, 0.0354, 0.9267, 0.07107, 0.9267, 0.07107, 0.9629, 0.07638, 0.942, 0.05153, 0.9629, 0.07638, 0.9995, 0.0731, 0.977, 0.03597, 0.9375, 0.03094, 0.9245, 0.02551, 0.9073, 0.02901, 0.09232, 0.03874, 0.07873, 0.02642, 0.07873, 0.02673, 0.07873, 0.08967, 0.07873, 0.02642, 0.09232, 0.03874, 0.8606, 0.9893, 0.8615, 0.9898, 0.9726, 0.9523, 0.1538, 0.3849, 0.09253, 0.3296, 0.1403, 0.5489, 0.7297, 0.3581, 0.8159, 0.2932, 0.7815, 0.2395, 0.763, 0.01356, 0.5456, 0.004221, 0.6069, 0.05949, 0.6664, 0.3895, 0.7297, 0.3581, 0.6867, 0.3145, 0.4123, 0.1046, 0.3509, 0.04929, 0.1885, 0.1589, 0.4929, 0.4142, 0.5135, 0.4839, 0.5874, 0.431, 0.2624, 0.6204, 0.4508, 0.5492, 0.3966, 0.5111, 0.569, 0.3801, 0.5874, 0.431, 0.6664, 0.3895, 0.5456, 0.004221, 0.3509, 0.04929, 0.4123, 0.1046, 0.3966, 0.5111, 0.4508, 0.5492, 0.5135, 0.4839, 0.2499, 0.2142, 0.1885, 0.1589, 0.1129, 0.2411, 0.7815, 0.2395, 0.8159, 0.2932, 0.8719, 0.2478, 0.8391, 0.04128, 0.8391, 0.005733, 0.7977, 0.008953, 0.968, 0.6857, 0.8595, 0.6414, 0.8606, 0.7529, 0.9726, 0.9523, 0.8615, 0.9898, 0.8615, 0.7318, 0.977, 0.03597, 0.9659, 0.02055, 0.9375, 0.03094, 0.07873, 0.1496, 0.07873, 0.08967, 0.1022, 0.1028, 0.112, 0.2412, 0.09177, 0.3287, 0.1115, 0.3268, 0.112, 0.2412, 0.1743, 0.2964, 0.1129, 0.2411, 0.2695, 0.05103, 0.219, 0.05236, 0.2288, 0.07512, 0.9073, 0.02901, 0.8777, 0.005112, 0.8553, 0.005472, 0.9487, 0.1276, 0.987, 0.1409, 0.944, 0.2064, 0.9486, 0.1275, 0.8625, 0.193, 0.8719, 0.2478, 0.9487, 0.1276, 0.944, 0.2064, 0.8719, 0.2478, 0.8719, 0.2478, 0.944, 0.2064, 0.9486, 0.1275, 0.3966, 0.5111, 0.2624, 0.6204, 0.1946, 0.5804, 0.3581, 0.4835, 0.4318, 0.4288, 0.4929, 0.4142, 0.3123, 0.3496, 0.3882, 0.2654, 0.5384, 0.2994, 0.7977, 0.05081, 0.763, 0.05899, 0.763, 0.01356, 0.9995, 0.0731, 0.987, 0.1409, 0.9487, 0.1276, 0.9267, 0.07107, 0.9629, 0.07638, 0.9487, 0.1276, 0.841, 0.1433, 0.9066, 0.09691, 0.9487, 0.1276, 0.7791, 0.7318, 0.7783, 0.6548, 0.8604, 0.6421, 0.8606, 0.7529, 0.771, 0.7529, 0.7623, 0.9558, 0.7623, 0.9558, 0.771, 0.7529, 0.7791, 0.7318, 0.01029, 0.5979, 0.00945, 0.5898, 0.01056, 0.564, 0.3123, 0.3496, 0.4318, 0.4288, 0.3581, 0.4835, 0.5103, 0.1811, 0.6076, 0.2441, 0.5384, 0.2994, 0.6069, 0.05949, 0.6668, 0.1244, 0.5103, 0.1811, 0.766, 0.2141, 0.6744, 0.2368, 0.6668, 0.1244, 0.766, 0.2141, 0.841, 0.1433, 0.8625, 0.193, 0.9066, 0.09691, 0.841, 0.1433, 0.7977, 0.05081, 0.9267, 0.07107, 0.9066, 0.09691, 0.8391, 0.04128, 0.771, 0.7529, 0.7349, 0.6926, 0.7783, 0.6548, 0.2643, 0.4247, 0.1946, 0.5804, 0.1529, 0.5489, 0.3123, 0.3496, 0.2643, 0.4247, 0.1538, 0.3849, 0.3882, 0.2654, 0.3123, 0.3496, 0.1743, 0.2964, 0.4123, 0.1046, 0.5103, 0.1811, 0.3882, 0.2654, 0.6076, 0.2441, 0.5103, 0.1811, 0.6668, 0.1244, 0.763, 0.05899, 0.7629, 0.1326, 0.6668, 0.1244, 0.7977, 0.05081, 0.841, 0.1433, 0.7629, 0.1326, 0.9136, 0.02151, 0.9073, 0.02901, 0.8777, 0.005112, 0.05525, 0.1028, 0.04734, 0.1612, 0.04171, 0.1552, 0.0488, 0.09962, 0.03725, 0.1507, 0.07351, 0.146, 0.06515, 0.03874, 0.05525, 0.1028, 0.0537, 0.1011, 0.05807, 0.03824, 0.0488, 0.09962, 0.07351, 0.07977, 0.143, 0.3543, 0.1575, 0.3, 0.1743, 0.2964, 0.09253, 0.3296, 0.09177, 0.3287, 0.1115, 0.3268, 0.09253, 0.3296, 0.1115, 0.3268, 0.143, 0.3543, 0.156, 0.6319, 0.2166, 0.6214, 0.2136, 0.6392, 0.1528, 0.6442, 0.1513, 0.6499, 0.2136, 0.6392, 0.1568, 0.629, 0.1528, 0.6442, 0.2081, 0.6339, 0.1568, 0.629, 0.2098, 0.6076, 0.2166, 0.6214, 0.1393, 0.6485, 0.1474, 0.6305, 0.1522, 0.6326, 0.1415, 0.6436, 0.1393, 0.6485, 0.1448, 0.651, 0.1415, 0.6436, 0.1457, 0.6455, 0.1537, 0.6303, 0.1485, 0.6279, 0.1537, 0.6303, 0.1522, 0.6326, 0.02188, 0.5131, 0.02226, 0.5108, 0.03113, 0.5745, 0.01097, 0.5131, 0.02188, 0.5131, 0.02971, 0.5774, 0.01134, 0.5109, 0.01097, 0.5131, 0.008539, 0.5681, 0.02226, 0.5108, 0.01134, 0.5109, 0.01056, 0.564, 0.01972, 0.4729, 0.01999, 0.4713, 0.02226, 0.5108, 0.01182, 0.473, 0.01972, 0.4729, 0.02188, 0.5131, 0.01209, 0.4713, 0.01182, 0.473, 0.01097, 0.5131, 0.01999, 0.4713, 0.01209, 0.4713, 0.01134, 0.5109, 0.01937, 0.5703, 0.01833, 0.5556, 0.02971, 0.5774, 0.01084, 0.5686, 0.01937, 0.5703, 0.03094, 0.5983, 0.009806, 0.5539, 0.01084, 0.5686, 0.01029, 0.5979, 0.01833, 0.5556, 0.009806, 0.5539, 0.008539, 0.5681, 0.01609, 0.5521, 0.01522, 0.5427, 0.01833, 0.5556, 0.0103, 0.5512, 0.01609, 0.5521, 0.01937, 0.5703, 0.009426, 0.5418, 0.0103, 0.5512, 0.01084, 0.5686, 0.01522, 0.5427, 0.009426, 0.5418, 0.009806, 0.5539, 0.02087, 0.5367, 0.02016, 0.5437, 0.03035, 0.5926, 0.00934, 0.5349, 0.02087, 0.5367, 0.03113, 0.5745, 0.009744, 0.5419, 0.00934, 0.5349, 0.01056, 0.564, 0.02016, 0.5437, 0.009744, 0.5419, 0.00945, 0.5898, 0.01532, 0.5188, 0.01484, 0.5236, 0.02016, 0.5437, 0.009107, 0.5179, 0.01532, 0.5188, 0.02087, 0.5367, 0.008623, 0.5226, 0.009107, 0.5179, 0.00934, 0.5349, 0.01484, 0.5236, 0.008623, 0.5226, 0.009744, 0.5419, 0.02087, 0.6124, 0.02147, 0.6181, 0.03094, 0.5983, 0.00914, 0.6091, 0.02087, 0.6124, 0.03035, 0.5926, 0.009742, 0.6149, 0.00914, 0.6091, 0.00945, 0.5898, 0.02147, 0.6181, 0.009742, 0.6149, 0.01029, 0.5979, 0.8391, 0.005733, 0.8553, 0.005472, 0.8718, 0.0354, 0.1522, 0.6326, 0.156, 0.6319, 0.1513, 0.6499, 0.1513, 0.6499, 0.1528, 0.6442, 0.1457, 0.6455, 0.1528, 0.6442, 0.1568, 0.629, 0.1537, 0.6303, 0.1537, 0.6303, 0.1568, 0.629, 0.156, 0.6319, 0.1474, 0.6305, 0.1393, 0.6485, 0.03094, 0.5983, 0.1393, 0.6485, 0.1415, 0.6436, 0.03035, 0.5926, 0.03035, 0.5926, 0.1415, 0.6436, 0.1485, 0.6279, 0.03113, 0.5745, 0.1485, 0.6279, 0.1474, 0.6305, 0.1575, 0.3, 0.143, 0.3543, 0.1312, 0.323, 0.1312, 0.323, 0.143, 0.3543, 0.1115, 0.3268, 0.1276, 0.3217, 0.1115, 0.3268, 0.1247, 0.2772, 0.1247, 0.2772, 0.1575, 0.3, 0.1355, 0.3102, 0.05053, 0.1011, 0.04171, 0.1552, 0.03725, 0.1507, 0.05996, 0.03859, 0.05053, 0.1011, 0.0488, 0.09962, 0.07873, 0.02692, 0.05996, 0.03859, 0.05807, 0.03824, 0.219, 0.05236, 0.2276, 0.0291, 0.1899, 0.00807, 0.1728, 0.05074, 0.1878, 0.05317, 0.1899, 0.00807, 0.9267, 0.07107, 0.8718, 0.0354, 0.9073, 0.02901, 0.977, 0.03597, 0.9995, 0.0731, 0.9629, 0.07638, 0.9073, 0.02901, 0.9245, 0.02551, 0.9375, 0.03094, 0.07873, 0.02673, 0.07873, 0.02642, 0.06515, 0.03874, 0.06515, 0.03874, 0.07873, 0.02642, 0.07873, 0.08967, 0.7503, 0.9523, 0.8615, 0.9898, 0.8606, 0.9893, 0.1403, 0.5489, 0.09253, 0.3296, 0.1538, 0.3849, 0.7815, 0.2395, 0.8159, 0.2932, 0.7297, 0.3581, 0.6069, 0.05949, 0.5456, 0.004221, 0.763, 0.01356, 0.6867, 0.3145, 0.7297, 0.3581, 0.6664, 0.3895, 0.1885, 0.1589, 0.3509, 0.04929, 0.4123, 0.1046, 0.5874, 0.431, 0.5135, 0.4839, 0.4929, 0.4142, 0.3966, 0.5111, 0.4508, 0.5492, 0.2624, 0.6204, 0.6664, 0.3895, 0.5874, 0.431, 0.569, 0.3801, 0.4123, 0.1046, 0.3509, 0.04929, 0.5456, 0.004221, 0.5135, 0.4839, 0.4508, 0.5492, 0.3966, 0.5111, 0.1129, 0.2411, 0.1885, 0.1589, 0.2499, 0.2142, 0.8719, 0.2478, 0.8159, 0.2932, 0.7815, 0.2395, 0.7977, 0.008953, 0.8391, 0.005733, 0.8391, 0.04128, 0.8606, 0.7529, 0.8595, 0.6414, 0.757, 0.6861, 0.8615, 0.7318, 0.8615, 0.9898, 0.7503, 0.9523, 0.9375, 0.03094, 0.9659, 0.02055, 0.977, 0.03597, 0.05525, 0.1028, 0.07873, 0.08967, 0.07873, 0.1496, 0.1115, 0.3268, 0.09177, 0.3287, 0.112, 0.2412, 0.1575, 0.3, 0.1247, 0.2772, 0.112, 0.2412, 0.112, 0.2412, 0.1129, 0.2411, 0.1743, 0.2964, 0.2276, 0.0291, 0.219, 0.05236, 0.2695, 0.05103, 0.8553, 0.005472, 0.8777, 0.005112, 0.9073, 0.02901, 0.3966, 0.5111, 0.3581, 0.4835, 0.1946, 0.5804, 0.3581, 0.4835, 0.3966, 0.5111, 0.4929, 0.4142, 0.3123, 0.3496, 0.4318, 0.4288, 0.5384, 0.2994, 0.7977, 0.05081, 0.7977, 0.008953, 0.763, 0.01356, 0.9995, 0.0731, 0.9629, 0.07638, 0.9486, 0.1275, 0.9267, 0.07107, 0.9066, 0.09691, 0.9486, 0.1275, 0.841, 0.1433, 0.8625, 0.193, 0.9486, 0.1275, 0.9438, 0.7318, 0.8615, 0.7318, 0.8604, 0.6421, 0.8606, 0.7529, 0.8606, 0.9893, 0.9605, 0.9569, 0.9605, 0.9569, 0.9726, 0.9523, 0.9438, 0.7318, 0.01029, 0.5979, 0.008539, 0.5681, 0.01056, 0.564, 0.3123, 0.3496, 0.2643, 0.4247, 0.3581, 0.4835, 0.5103, 0.1811, 0.3882, 0.2654, 0.5384, 0.2994, 0.6069, 0.05949, 0.4123, 0.1046, 0.5103, 0.1811, 0.766, 0.2141, 0.7629, 0.1326, 0.6668, 0.1244, 0.766, 0.2141, 0.7815, 0.2395, 0.8625, 0.193, 0.9066, 0.09691, 0.8391, 0.04128, 0.7977, 0.05081, 0.9267, 0.07107, 0.8718, 0.0354, 0.8391, 0.04128, 0.9502, 0.7529, 0.9438, 0.7318, 0.9437, 0.6534, 0.2643, 0.4247, 0.1538, 0.3849, 0.1529, 0.5489, 0.3123, 0.3496, 0.1743, 0.2964, 0.1538, 0.3849, 0.3882, 0.2654, 0.2499, 0.2142, 0.1743, 0.2964, 0.4123, 0.1046, 0.2499, 0.2142, 0.3882, 0.2654, 0.6076, 0.2441, 0.6744, 0.2368, 0.6668, 0.1244, 0.763, 0.05899, 0.6069, 0.05949, 0.6668, 0.1244, 0.7977, 0.05081, 0.763, 0.05899, 0.7629, 0.1326, 0.9136, 0.02151, 0.896, 0.005721, 0.8777, 0.005112, 0.1022, 0.1028, 0.1038, 0.1011, 0.1158, 0.1552, 0.06307, 0.08717, 0.07351, 0.07977, 0.07351, 0.146, 0.09232, 0.03874, 0.0936, 0.03854, 0.1038, 0.1011, 0.105, 0.08804, 0.08432, 0.07641, 0.04175, 0.1406, 0.143, 0.3543, 0.1538, 0.3849, 0.1743, 0.2964, 0.1115, 0.3268, 0.09177, 0.3287, 0.09253, 0.3296, 0.09253, 0.3296, 0.1538, 0.3849, 0.143, 0.3543, 0.156, 0.6319, 0.1513, 0.6499, 0.2136, 0.6392, 0.1528, 0.6442, 0.2081, 0.6339, 0.2136, 0.6392, 0.1568, 0.629, 0.2098, 0.6076, 0.2081, 0.6339, 0.1568, 0.629, 0.156, 0.6319, 0.2166, 0.6214, 0.1393, 0.6485, 0.1448, 0.651, 0.1522, 0.6326, 0.1415, 0.6436, 0.1457, 0.6455, 0.1448, 0.651, 0.1415, 0.6436, 0.1485, 0.6279, 0.1537, 0.6303, 0.1485, 0.6279, 0.1474, 0.6305, 0.1522, 0.6326, 0.02188, 0.5131, 0.02971, 0.5774, 0.03113, 0.5745, 0.01097, 0.5131, 0.008539, 0.5681, 0.02971, 0.5774, 0.01134, 0.5109, 0.01056, 0.564, 0.008539, 0.5681, 0.02226, 0.5108, 0.03113, 0.5745, 0.01056, 0.564, 0.01972, 0.4729, 0.02188, 0.5131, 0.02226, 0.5108, 0.01182, 0.473, 0.01097, 0.5131, 0.02188, 0.5131, 0.01209, 0.4713, 0.01134, 0.5109, 0.01097, 0.5131, 0.01999, 0.4713, 0.02226, 0.5108, 0.01134, 0.5109, 0.01937, 0.5703, 0.03094, 0.5983, 0.02971, 0.5774, 0.01084, 0.5686, 0.01029, 0.5979, 0.03094, 0.5983, 0.009806, 0.5539, 0.008539, 0.5681, 0.01029, 0.5979, 0.01833, 0.5556, 0.02971, 0.5774, 0.008539, 0.5681, 0.01609, 0.5521, 0.01937, 0.5703, 0.01833, 0.5556, 0.0103, 0.5512, 0.01084, 0.5686, 0.01937, 0.5703, 0.009426, 0.5418, 0.009806, 0.5539, 0.01084, 0.5686, 0.01522, 0.5427, 0.01833, 0.5556, 0.009806, 0.5539, 0.02087, 0.5367, 0.03113, 0.5745, 0.03035, 0.5926, 0.00934, 0.5349, 0.01056, 0.564, 0.03113, 0.5745, 0.009744, 0.5419, 0.00945, 0.5898, 0.01056, 0.564, 0.02016, 0.5437, 0.03035, 0.5926, 0.00945, 0.5898, 0.01532, 0.5188, 0.02087, 0.5367, 0.02016, 0.5437, 0.009107, 0.5179, 0.00934, 0.5349, 0.02087, 0.5367, 0.008623, 0.5226, 0.009744, 0.5419, 0.00934, 0.5349, 0.01484, 0.5236, 0.02016, 0.5437, 0.009744, 0.5419, 0.02087, 0.6124, 0.03035, 0.5926, 0.03094, 0.5983, 0.00914, 0.6091, 0.00945, 0.5898, 0.03035, 0.5926, 0.009742, 0.6149, 0.01029, 0.5979, 0.00945, 0.5898, 0.02147, 0.6181, 0.03094, 0.5983, 0.01029, 0.5979, 0.8391, 0.005733, 0.8391, 0.04128, 0.8718, 0.0354, 0.1522, 0.6326, 0.1448, 0.651, 0.1513, 0.6499, 0.1513, 0.6499, 0.1448, 0.651, 0.1457, 0.6455, 0.1528, 0.6442, 0.1457, 0.6455, 0.1537, 0.6303, 0.1537, 0.6303, 0.1522, 0.6326, 0.156, 0.6319, 0.1474, 0.6305, 0.02971, 0.5774, 0.03094, 0.5983, 0.1393, 0.6485, 0.03094, 0.5983, 0.03035, 0.5926, 0.03035, 0.5926, 0.03113, 0.5745, 0.1485, 0.6279, 0.03113, 0.5745, 0.02971, 0.5774, 0.1474, 0.6305, 0.1575, 0.3, 0.1355, 0.3102, 0.1312, 0.323, 0.1312, 0.323, 0.1276, 0.3217, 0.1115, 0.3268, 0.1276, 0.3217, 0.1327, 0.3072, 0.1247, 0.2772, 0.1247, 0.2772, 0.1327, 0.3072, 0.1355, 0.3102, 0.1069, 0.1011, 0.1087, 0.09962, 0.1185, 0.1476, 0.0975, 0.03859, 0.0994, 0.03824, 0.1087, 0.09962, 0.07873, 0.02692, 0.07873, 0.02661, 0.0994, 0.03824, 0.219, 0.05236, 0.1878, 0.05317, 0.1922, 0.09811, 0.1728, 0.05074, 0.1818, 0.09014, 0.1922, 0.09811, 0.9267, 0.07107, 0.942, 0.05153, 0.9073, 0.02901, 0.977, 0.03597, 0.942, 0.05153, 0.9629, 0.07638, 0.4318, 0.4288, 0.5384, 0.2994, 0.6076, 0.2441, 0.6744, 0.2368, 0.766, 0.2141, 0.7815, 0.2395, 0.6867, 0.3145, 0.6308, 0.3555, 0.569, 0.3801, 0.4929, 0.4142, 0.4929, 0.4142, 0.569, 0.3801, 0.6308, 0.3555, 0.6867, 0.3145, 0.7815, 0.2395, 0.766, 0.2141, 0.6744, 0.2368, 0.6076, 0.2441, 0.5384, 0.2994, 0.4318, 0.4288, 0.9073, 0.02901, 0.942, 0.05153, 0.9375, 0.03094, 0.07873, 0.02673, 0.0936, 0.03854, 0.09232, 0.03874, 0.09232, 0.03874, 0.1022, 0.1028, 0.07873, 0.08967, 0.9726, 0.9523, 0.9605, 0.9569, 0.8606, 0.9893, 0.1403, 0.5489, 0.1529, 0.5489, 0.1538, 0.3849, 0.7815, 0.2395, 0.6867, 0.3145, 0.7297, 0.3581, 0.6069, 0.05949, 0.763, 0.05899, 0.763, 0.01356, 0.6867, 0.3145, 0.6308, 0.3555, 0.6664, 0.3895, 0.1885, 0.1589, 0.2499, 0.2142, 0.4123, 0.1046, 0.5874, 0.431, 0.569, 0.3801, 0.4929, 0.4142, 0.3966, 0.5111, 0.2624, 0.6204, 0.2624, 0.6204, 0.6664, 0.3895, 0.6308, 0.3555, 0.569, 0.3801, 0.4123, 0.1046, 0.6069, 0.05949, 0.5456, 0.004221, 0.5135, 0.4839, 0.4929, 0.4142, 0.3966, 0.5111, 0.1129, 0.2411, 0.1743, 0.2964, 0.2499, 0.2142, 0.8719, 0.2478, 0.8625, 0.193, 0.7815, 0.2395, 0.7977, 0.008953, 0.7977, 0.05081, 0.8391, 0.04128, 0.8606, 0.7529, 0.9502, 0.7529, 0.968, 0.6857, 0.8615, 0.7318, 0.9438, 0.7318, 0.9726, 0.9523, 0.9375, 0.03094, 0.942, 0.05153, 0.977, 0.03597, 0.1022, 0.1028, 0.1101, 0.1612, 0.07873, 0.1496, 0.1115, 0.3268, 0.1247, 0.2772, 0.112, 0.2412, 0.112, 0.2412, 0.1247, 0.2772, 0.1575, 0.3, 0.112, 0.2412, 0.1575, 0.3, 0.1743, 0.2964, 0.2288, 0.07512, 0.2716, 0.06131, 0.2695, 0.05103, 0.8553, 0.005472, 0.8718, 0.0354, 0.9073, 0.02901])
me_crow_001.materials.append(mat_robin_001)
me_crow_001.use_remesh_fix_poles = True
me_crow_001.use_remesh_preserve_attributes = False
me_crow_001.use_mirror_vertex_groups = False
me_crow_001.update()
me_crow_001.normals_split_custom_set([tuple(v) for v in zip(*[iter([-0.991, 0.01827, -0.1325, -0.9131, 0.3178, 0.2557, -0.561, 0.5585, 0.611, -0.703, 0.4723, 0.5317, -0.561, 0.5585, 0.611, -0.9131, 0.3178, 0.2557, -0.9528, 0.1627, 0.2563, -0.886, 0.3011, 0.3525, -0.9965, 0.08364, -0.0005988, -0.9164, 0.3195, 0.241, -0.9913, -0.01494, 0.1309, -0.9537, 0.1386, 0.2668, -2.072e-07, -0.9981, -0.06192, -9.994e-08, -0.9478, -0.3188, -0.8212, -0.5652, -0.07929, -0.7241, 0.07648, 0.6854, -0.6901, -0.1952, 0.6969, 0.0001319, -0.3198, 0.9475, -0.7241, 0.07648, 0.6854, -0.9495, -0.07254, 0.3053, -0.9035, -0.2584, 0.3419, -0.5581, 0.4377, 0.705, -0.7241, 0.07648, 0.6854, -6.259e-05, 0.7233, 0.6905, -0.7241, 0.07648, 0.6854, -0.5581, 0.4377, 0.705, -0.9537, 0.1386, 0.2668, -0.4542, -0.1226, -0.8824, -0.991, 0.01827, -0.1325, -0.8649, -0.06841, -0.4973, -3.527e-08, 0.5892, 0.808, 5.949e-09, 0.5026, 0.8645, -0.5159, 0.4007, 0.7572, -0.8407, 0.3169, -0.439, 6.63e-08, 0.3783, -0.9257, 2.044e-08, -0.1682, -0.9858, -0.5159, 0.4007, 0.7572, -0.4273, 0.7789, 0.4591, -0.8407, 0.3169, -0.439, -0.03532, 0.4727, -0.8805, -0.2612, 0.3915, -0.8823, -0.4996, 0.8339, -0.2346, -0.991, 0.01827, -0.1325, -0.9812, 0.135, -0.1376, -0.9131, 0.3178, 0.2557, -0.9131, 0.3178, 0.2557, -0.9812, 0.135, -0.1376, -0.9965, 0.08364, -0.0005988, -0.9528, 0.1627, 0.2563, -0.9996, 0.01498, 0.02195, -0.9947, -0.03691, 0.09637, -0.9947, -0.03691, 0.09637, -0.7637, -0.558, -0.3246, -0.7705, -0.6373, 0.01003, -0.98, -0.05504, 0.1912, -0.9913, -0.01494, 0.1309, -0.9164, 0.3195, 0.241, -0.5581, 0.4377, 0.705, -0.5998, 0.6305, 0.4927, -0.9164, 0.3195, 0.241, -0.8212, -0.5652, -0.07929, -0.8154, -0.5567, -0.159, -0.9495, -0.07254, 0.3053, -0.8154, -0.5567, -0.159, -0.7511, -0.6597, -0.02614, -0.9035, -0.2584, 0.3419, -0.5686, 0.4612, 0.6812, -0.5159, 0.4007, 0.7572, -0.8649, -0.06841, -0.4973, -0.4542, -0.1226, -0.8824, -0.797, 0.1028, -0.5951, -0.9812, 0.135, -0.1376, -0.797, 0.1028, -0.5951, -0.8694, -0.245, -0.429, -0.9965, 0.08364, -0.0005988, -0.8694, -0.245, -0.429, -0.7477, -0.3907, -0.537, -0.9996, 0.01498, 0.02195, -0.9996, 0.01498, 0.02195, -0.7477, -0.3907, -0.537, -0.7637, -0.558, -0.3246, -0.98, -0.05504, 0.1912, -0.9461, 0.1655, 0.2785, -0.9428, 0.1801, 0.2806, -0.98, -0.05504, 0.1912, -0.7705, -0.6373, 0.01003, -0.7323, -0.6807, 0.01848, -0.9913, -0.01494, 0.1309, -0.7323, -0.6807, 0.01848, -0.8212, -0.5652, -0.07929, -0.7557, -0.649, -0.0871, -0.82, -0.4697, -0.327, -0.8047, -0.5906, 0.06022, -5.572e-07, -0.8071, -0.5904, -4.754e-07, -0.3009, -0.9537, -0.82, -0.4697, -0.327, -0.8047, -0.5906, 0.06022, -0.5352, 0.02222, -0.8445, -0.8647, -0.2108, 0.4558, -4.754e-07, -0.3009, -0.9537, -4.109e-07, -0.03892, -0.9992, -0.9607, -0.1863, -0.2058, -0.5352, 0.02222, -0.8445, -0.6475, -0.08806, -0.7569, -0.8154, -0.4254, 0.3926, -4.109e-07, -0.03892, -0.9992, -2.319e-06, -0.7914, -0.6113, -0.8596, -0.2776, -0.429, -0.8694, -0.245, -0.429, -0.797, 0.1028, -0.5951, -0.6418, 0.7323, -0.2275, -0.4889, 0.4055, -0.7724, -0.6418, 0.7323, -0.2275, -0.797, 0.1028, -0.5951, -0.5253, 0.4469, 0.7241, -0.5972, 0.2454, 0.7636, -0.7415, -0.09452, -0.6643, -0.5253, 0.4469, 0.7241, 0.774, 0.3507, 0.5272, 0.8616, 0.3428, 0.3743, 0.774, 0.3507, 0.5272, 0.4577, -0.1279, -0.8799, 0.5031, 0.05008, -0.8628, -0.8719, -0.1067, -0.4779, -0.7415, -0.09452, -0.6643, 0.5031, 0.05008, -0.8628, -0.5187, 0.1804, 0.8357, -0.4465, 0.6163, 0.6487, -0.5993, 0.7749, 0.2008, -0.4465, 0.6163, 0.6487, 0.6223, 0.7179, 0.312, 0.8752, 0.4837, -0.01027, 0.1359, 0.8254, -0.548, 0.5404, -0.642, 0.5438, 0.8752, 0.4837, -0.01027, -0.5187, 0.1804, 0.8357, -0.5668, -0.5688, 0.5959, 0.5404, -0.642, 0.5438, 0.3701, -0.8678, 0.3316, -0.413, -0.8549, 0.314, -0.7349, -0.463, 0.4954, -0.413, -0.8549, 0.314, -0.2612, 0.3915, -0.8823, -0.695, 0.5211, -0.4954, -0.2612, 0.3915, -0.8823, -0.03532, 0.4727, -0.8805, 0.6862, 0.3424, -0.6417, -0.03532, 0.4727, -0.8805, 0.3701, -0.8678, 0.3316, 0.6565, -0.6619, 0.3618, 0.6565, -0.6619, 0.3618, -0.7349, -0.463, 0.4954, -0.7264, -0.5276, 0.4404, -0.7349, -0.463, 0.4954, -0.695, 0.5211, -0.4954, -0.708, 0.4755, -0.5222, -0.695, 0.5211, -0.4954, 0.6862, 0.3424, -0.6417, 0.7035, 0.3065, -0.6412, 0.6862, 0.3424, -0.6417, 0.6565, -0.6619, 0.3618, 0.6455, -0.6919, 0.3236, 0.6455, -0.6919, 0.3236, -0.7264, -0.5276, 0.4404, -0.1419, -0.6502, -0.7464, -0.7264, -0.5276, 0.4404, -0.708, 0.4755, -0.5222, -0.1419, -0.6502, -0.7464, -0.708, 0.4755, -0.5222, 0.7035, 0.3065, -0.6412, -0.1419, -0.6502, -0.7464, 0.7035, 0.3065, -0.6412, 0.6455, -0.6919, 0.3236, -0.1419, -0.6502, -0.7464, -0.413, -0.8549, 0.314, -0.6371, 0.2257, 0.737, -0.5161, 0.06275, 0.8542, -0.6371, 0.2257, 0.737, -0.4996, 0.8339, -0.2346, -0.3335, 0.929, -0.1602, -0.4996, 0.8339, -0.2346, -0.2612, 0.3915, -0.8823, 0.2955, -0.08207, -0.9518, -0.2612, 0.3915, -0.8823, -0.413, -0.8549, 0.314, 0.168, -0.9795, 0.1112, 0.168, -0.9795, 0.1112, -0.5161, 0.06275, 0.8542, -0.5765, -0.06684, 0.8143, -0.5161, 0.06275, 0.8542, -0.3335, 0.929, -0.1602, -0.4316, 0.88, -0.1984, -0.3335, 0.929, -0.1602, 0.2955, -0.08207, -0.9518, 0.2772, -0.0449, -0.9598, 0.2955, -0.08207, -0.9518, 0.168, -0.9795, 0.1112, 0.2027, -0.9747, 0.09445, 0.2027, -0.9747, 0.09445, -0.5765, -0.06684, 0.8143, -0.835, -0.3649, -0.4118, -0.5765, -0.06684, 0.8143, -0.4316, 0.88, -0.1984, -0.835, -0.3649, -0.4118, -0.4316, 0.88, -0.1984, 0.2772, -0.0449, -0.9598, -0.835, -0.3649, -0.4118, 0.2772, -0.0449, -0.9598, 0.2027, -0.9747, 0.09445, -0.835, -0.3649, -0.4118, 0.8616, 0.05946, 0.504, 0.3701, -0.8678, 0.3316, -0.4288, -0.8607, 0.2743, 0.3701, -0.8678, 0.3316, -0.03532, 0.4727, -0.8805, -0.6896, 0.1194, -0.7143, -0.03532, 0.4727, -0.8805, 0.6607, 0.6458, -0.3826, 0.5514, 0.741, -0.3833, 0.6607, 0.6458, -0.3826, 0.8616, 0.05946, 0.504, 0.8034, -0.2316, 0.5486, 0.8034, -0.2316, 0.5486, -0.4288, -0.8607, 0.2743, -0.4165, -0.8772, 0.2389, -0.4288, -0.8607, 0.2743, -0.6896, 0.1194, -0.7143, -0.6464, 0.05042, -0.7613, -0.6896, 0.1194, -0.7143, 0.5514, 0.741, -0.3833, 0.5789, 0.6707, -0.4637, 0.5514, 0.741, -0.3833, 0.8034, -0.2316, 0.5486, 0.8405, -0.291, 0.457, 0.8405, -0.291, 0.457, -0.4165, -0.8772, 0.2389, 0.4018, -0.6188, -0.675, -0.4165, -0.8772, 0.2389, -0.6464, 0.05042, -0.7613, 0.4018, -0.6188, -0.675, -0.6464, 0.05042, -0.7613, 0.5789, 0.6707, -0.4637, 0.4018, -0.6188, -0.675, 0.5789, 0.6707, -0.4637, 0.8405, -0.291, 0.457, 0.4018, -0.6188, -0.675, -0.6371, 0.2257, 0.737, 0.8616, 0.05946, 0.504, 0.7878, -0.2815, 0.5478, 0.8616, 0.05946, 0.504, 0.6607, 0.6458, -0.3826, 0.7388, 0.4575, -0.4949, 0.6607, 0.6458, -0.3826, -0.4996, 0.8339, -0.2346, -0.598, 0.7118, -0.3686, -0.4996, 0.8339, -0.2346, -0.6371, 0.2257, 0.737, -0.6198, -0.04528, 0.7835, -0.6198, -0.04528, 0.7835, 0.7878, -0.2815, 0.5478, 0.1323, 0.8068, 0.5758, 0.7878, -0.2815, 0.5478, 0.7388, 0.4575, -0.4949, 0.1323, 0.8068, 0.5758, 0.7388, 0.4575, -0.4949, -0.598, 0.7118, -0.3686, 0.1323, 0.8068, 0.5758, -0.598, 0.7118, -0.3686, -0.6198, -0.04528, 0.7835, 0.1323, 0.8068, 0.5758, -0.7511, -0.6597, -0.02614, -0.8154, -0.5567, -0.159, 1.483e-07, -0.9151, -0.4033, -0.5972, 0.2454, 0.7636, -0.4465, 0.6163, 0.6487, -0.5187, 0.1804, 0.8357, 0.6223, 0.7179, 0.312, -0.4465, 0.6163, 0.6487, -0.5972, 0.2454, 0.7636, 0.1359, 0.8254, -0.548, 0.6223, 0.7179, 0.312, 0.8616, 0.3428, 0.3743, -0.7415, -0.09452, -0.6643, -0.5187, 0.1804, 0.8357, 0.1359, 0.8254, -0.548, -0.6371, 0.2257, 0.737, -0.413, -0.8549, 0.314, -0.5668, -0.5688, 0.5959, 0.8616, 0.05946, 0.504, -0.6371, 0.2257, 0.737, -0.5993, 0.7749, 0.2008, 0.5404, -0.642, 0.5438, 0.3701, -0.8678, 0.3316, 0.8616, 0.05946, 0.504, -0.5668, -0.5688, 0.5959, -0.413, -0.8549, 0.314, 0.3701, -0.8678, 0.3316, -0.5253, 0.4469, 0.7241, -0.8719, -0.1067, -0.4779, -0.9, -0.2513, -0.3562, 0.8084, 0.3191, -0.4946, 0.774, 0.3507, 0.5272, -0.5253, 0.4469, 0.7241, 0.4243, -0.5198, -0.7415, 0.4577, -0.1279, -0.8799, 0.774, 0.3507, 0.5272, -0.8719, -0.1067, -0.4779, 0.4577, -0.1279, -0.8799, 0.4243, -0.5198, -0.7415, -0.82, -0.4697, -0.327, -0.9607, -0.1863, -0.2058, -0.9348, -0.2283, 0.2722, -0.9607, -0.1863, -0.2058, -0.8596, -0.2776, -0.429, -0.9413, -0.3366, 0.02621, -0.8596, -0.2776, -0.429, -2.319e-06, -0.7914, -0.6113, -2.091e-06, -1.0, -0.007222, -0.8047, -0.5906, 0.06022, 5.827e-08, -0.6205, -0.7842, 2.206e-07, 0.2357, -0.9718, -0.6475, -0.08806, -0.7569, 8.772e-08, 0.3374, -0.9414, -1.137e-06, -0.5564, -0.8309, -0.8047, -0.5906, 0.06022, -0.4884, -0.8641, 0.1213, -9.014e-07, -0.9431, 0.3325, -0.7557, -0.649, -0.0871, -0.7029, -0.3942, 0.5921, -0.9035, -0.2584, 0.3419, -0.9035, -0.2584, 0.3419, -0.7029, -0.3942, 0.5921, -0.6901, -0.1952, 0.6969, -0.6901, -0.1952, 0.6969, -0.7029, -0.3942, 0.5921, 9.488e-08, -0.3415, 0.9399, -0.7793, -0.3655, 0.509, -0.7029, -0.3942, 0.5921, -0.7557, -0.649, -0.0871, -0.8154, -0.4254, 0.3926, -0.6475, -0.08806, -0.7569, -1.137e-06, -0.5564, -0.8309, 2.878e-07, -0.3399, 0.9405, -0.8647, -0.2108, 0.4558, -0.8154, -0.4254, 0.3926, 6.63e-08, 0.3783, -0.9257, -0.8407, 0.3169, -0.439, -0.4273, 0.7789, 0.4591, -0.797, 0.1028, -0.5951, -0.4542, -0.1226, -0.8824, 1.459e-08, -0.06728, -0.9977, 1.151e-07, 0.6724, 0.7402, -0.6024, 0.499, 0.623, -0.5998, 0.6305, 0.4927, -2.072e-07, -0.9981, -0.06192, -0.7323, -0.6807, 0.01848, -0.7705, -0.6373, 0.01003, 1.358e-07, 0.717, 0.6971, -0.5951, 0.5829, 0.5532, -0.6024, 0.499, 0.623, -0.7637, -0.558, -0.3246, -0.7477, -0.3907, -0.537, -8.213e-08, -0.578, -0.816, -0.703, 0.4723, 0.5317, -0.6421, 0.5771, 0.5047, 9.816e-08, 0.7145, 0.6996, -3.527e-08, 0.5892, 0.808, -0.5686, 0.4612, 0.6812, -0.561, 0.5585, 0.611, -0.6421, 0.5771, 0.5047, -0.5951, 0.5829, 0.5532, 1.358e-07, 0.717, 0.6971, -2.568e-07, -0.9785, -0.2061, -0.7705, -0.6373, 0.01003, -0.7637, -0.558, -0.3246, -0.561, 0.5585, 0.611, -0.703, 0.4723, 0.5317, 4.484e-08, 0.6538, 0.7567, -0.7477, -0.3907, -0.537, -0.8694, -0.245, -0.429, -3.629e-06, -0.8363, -0.5483, -0.5998, 0.6305, 0.4927, -0.5581, 0.4377, 0.705, -6.259e-05, 0.7233, 0.6905, -0.8154, -0.5567, -0.159, -0.8212, -0.5652, -0.07929, -9.994e-08, -0.9478, -0.3188, -0.4542, -0.1226, -0.8824, -0.8649, -0.06841, -0.4973, 2.044e-08, -0.1682, -0.9858, -0.4273, 0.7789, 0.4591, -0.5159, 0.4007, 0.7572, 5.949e-09, 0.5026, 0.8645, 9.488e-08, -0.3415, 0.9399, -0.7029, -0.3942, 0.5921, -0.7793, -0.3655, 0.509, 2.139e-07, -0.2038, 0.979, -0.7793, -0.3655, 0.509, -0.8647, -0.2108, 0.4558, 0.0007815, -0.8912, -0.4536, 0.4243, -0.5198, -0.7415, 0.8084, 0.3191, -0.4946, -0.9, -0.2513, -0.3562, 0.0007815, -0.8912, -0.4536, -0.8694, -0.245, -0.429, 8.772e-08, 0.3374, -0.9414, -0.6475, -0.08806, -0.7569, -0.5352, 0.02222, -0.8445, -0.7557, -0.649, -0.0871, -0.7511, -0.6597, -0.02614, 2.643e-07, -0.9656, -0.2602, 0.991, 0.01827, -0.1325, 0.5686, 0.4612, 0.6812, 0.561, 0.5585, 0.611, 0.703, 0.4723, 0.5317, 0.886, 0.3011, 0.3525, 0.9131, 0.3178, 0.2557, 0.9528, 0.1627, 0.2563, 0.9996, 0.01498, 0.02195, 0.9965, 0.08364, -0.000599, 0.9164, 0.3195, 0.241, 0.9537, 0.1386, 0.2669, 0.9913, -0.01494, 0.1309, -2.072e-07, -0.9981, -0.06192, 0.7323, -0.6807, 0.01848, 0.8212, -0.5652, -0.07929, 0.7242, 0.07647, 0.6853, 0.0005422, 0.2524, 0.9676, 0.0001319, -0.3198, 0.9475, 0.7242, 0.07647, 0.6853, 0.69, -0.1947, 0.6971, 0.9035, -0.2583, 0.342, 0.0007779, 0.4734, 0.8809, 0.0005422, 0.2524, 0.9676, 0.7242, 0.07647, 0.6853, 0.7242, 0.07647, 0.6853, 0.9494, -0.07231, 0.3057, 0.9537, 0.1386, 0.2669, 0.4542, -0.1226, -0.8824, 0.8649, -0.06841, -0.4973, 0.991, 0.01827, -0.1325, -3.527e-08, 0.5892, 0.808, 0.5686, 0.4612, 0.6812, 0.5159, 0.4007, 0.7572, 0.8407, 0.3169, -0.439, 0.8649, -0.06841, -0.4973, 2.044e-08, -0.1682, -0.9858, 0.5159, 0.4007, 0.7572, 0.8649, -0.06841, -0.4973, 0.8407, 0.3169, -0.439, 0.03532, 0.4727, -0.8805, -0.6607, 0.6458, -0.3826, 0.4996, 0.8339, -0.2346, 0.991, 0.01827, -0.1325, 0.9131, 0.3178, 0.2557, 0.9812, 0.135, -0.1376, 0.9131, 0.3178, 0.2557, 0.886, 0.3011, 0.3525, 0.9965, 0.08364, -0.000599, 0.9528, 0.1627, 0.2563, 0.9428, 0.1801, 0.2806, 0.9947, -0.03691, 0.09637, 0.9947, -0.03691, 0.09637, 0.98, -0.05504, 0.1912, 0.7705, -0.6373, 0.01003, 0.98, -0.05504, 0.1912, 0.9461, 0.1655, 0.2785, 0.9164, 0.3195, 0.241, 0.5579, 0.4372, 0.7054, 0.9537, 0.1386, 0.2669, 0.9164, 0.3195, 0.241, 0.8212, -0.5652, -0.07929, 0.9537, 0.1386, 0.2669, 0.9494, -0.07231, 0.3057, 0.8154, -0.5567, -0.159, 0.9494, -0.07231, 0.3057, 0.9035, -0.2583, 0.342, 0.5686, 0.4612, 0.6812, 0.991, 0.01827, -0.1325, 0.8649, -0.06841, -0.4973, 0.4542, -0.1226, -0.8824, 0.991, 0.01827, -0.1325, 0.9812, 0.135, -0.1376, 0.882, 0.1961, -0.4285, 0.9812, 0.135, -0.1376, 0.9965, 0.08364, -0.000599, 0.8669, -0.2598, -0.4254, 0.9965, 0.08364, -0.000599, 0.9996, 0.01498, 0.02195, 0.9996, 0.01498, 0.02195, 0.9947, -0.03691, 0.09637, 0.7637, -0.558, -0.3246, 0.98, -0.05504, 0.1912, 0.9947, -0.03691, 0.09637, 0.9428, 0.1801, 0.2806, 0.98, -0.05504, 0.1912, 0.9913, -0.01494, 0.1309, 0.7323, -0.6807, 0.01848, 0.9913, -0.01494, 0.1309, 0.9537, 0.1386, 0.2669, 0.8212, -0.5652, -0.07929, 0.7557, -0.649, -0.0871, 0.8047, -0.5906, 0.06022, 0.82, -0.4697, -0.327, -5.572e-07, -0.8071, -0.5904, 0.7557, -0.649, -0.0871, 0.82, -0.4697, -0.327, 0.8047, -0.5906, 0.06022, 0.7793, -0.3655, 0.509, 0.8647, -0.2108, 0.4558, -4.754e-07, -0.3009, -0.9537, 0.82, -0.4697, -0.327, 0.9607, -0.1863, -0.2058, 0.5352, 0.02222, -0.8445, 0.8647, -0.2108, 0.4558, 0.8154, -0.4254, 0.3926, -4.109e-07, -0.03892, -0.9992, 0.9607, -0.1863, -0.2058, 0.8596, -0.2776, -0.429, 0.8669, -0.2598, -0.4254, 0.8735, -0.2803, -0.3982, 0.497, 0.7717, 0.3968, -0.9182, 0.3788, 0.1158, -0.4889, 0.4055, -0.7724, 0.497, 0.7717, 0.3968, 0.5513, 0.5407, 0.6354, 0.8499, -0.126, -0.5117, 0.743, -0.07647, -0.6649, 0.5513, 0.5407, 0.6354, 0.5895, 0.232, 0.7737, -0.8569, 0.3377, 0.3895, -0.7724, 0.2908, 0.5647, -0.8569, 0.3377, 0.3895, -0.5014, 0.0638, -0.8629, 0.8499, -0.126, -0.5117, -0.5058, -0.1164, -0.8548, -0.5014, 0.0638, -0.8629, 0.5188, 0.1805, 0.8356, 0.5668, -0.5688, 0.5959, 0.5993, 0.7749, 0.2008, 0.4465, 0.6163, 0.6487, 0.5993, 0.7749, 0.2008, -0.8752, 0.4837, -0.01028, -0.1359, 0.8254, -0.548, -0.6223, 0.7179, 0.312, -0.8752, 0.4837, -0.01028, 0.5188, 0.1805, 0.8356, -0.1359, 0.8254, -0.548, -0.5404, -0.642, 0.5438, -0.3701, -0.8678, 0.3316, -0.6565, -0.6619, 0.3618, 0.7349, -0.463, 0.4954, 0.413, -0.8549, 0.314, 0.7349, -0.463, 0.4954, 0.695, 0.5211, -0.4954, 0.2612, 0.3915, -0.8823, 0.695, 0.5211, -0.4954, -0.6862, 0.3424, -0.6417, 0.03532, 0.4727, -0.8805, -0.6862, 0.3424, -0.6417, -0.6565, -0.6619, 0.3618, -0.6565, -0.6619, 0.3618, -0.6455, -0.6919, 0.3236, 0.7264, -0.5276, 0.4404, 0.7349, -0.463, 0.4954, 0.7264, -0.5276, 0.4404, 0.708, 0.4755, -0.5222, 0.695, 0.5211, -0.4954, 0.708, 0.4755, -0.5222, -0.7035, 0.3065, -0.6412, -0.6862, 0.3424, -0.6417, -0.7035, 0.3065, -0.6412, -0.6455, -0.6919, 0.3236, -0.6455, -0.6919, 0.3236, 0.1419, -0.6502, -0.7464, 0.7264, -0.5276, 0.4404, 0.7264, -0.5276, 0.4404, 0.1419, -0.6502, -0.7464, 0.708, 0.4755, -0.5222, 0.708, 0.4755, -0.5222, 0.1419, -0.6502, -0.7464, -0.7035, 0.3065, -0.6412, -0.7035, 0.3065, -0.6412, 0.1419, -0.6502, -0.7464, -0.6455, -0.6919, 0.3236, 0.413, -0.8549, 0.314, -0.168, -0.9795, 0.1112, 0.5161, 0.06275, 0.8542, 0.6371, 0.2257, 0.737, 0.5161, 0.06275, 0.8542, 0.3335, 0.929, -0.1602, 0.4996, 0.8339, -0.2346, 0.3335, 0.929, -0.1602, -0.2955, -0.08207, -0.9518, 0.2612, 0.3915, -0.8823, -0.2955, -0.08207, -0.9518, -0.168, -0.9795, 0.1112, -0.168, -0.9795, 0.1112, -0.2027, -0.9747, 0.09445, 0.5765, -0.06683, 0.8143, 0.5161, 0.06275, 0.8542, 0.5765, -0.06683, 0.8143, 0.4316, 0.88, -0.1984, 0.3335, 0.929, -0.1602, 0.4316, 0.88, -0.1984, -0.2772, -0.04491, -0.9598, -0.2955, -0.08207, -0.9518, -0.2772, -0.04491, -0.9598, -0.2027, -0.9747, 0.09445, -0.2027, -0.9747, 0.09445, 0.835, -0.3649, -0.4118, 0.5765, -0.06683, 0.8143, 0.5765, -0.06683, 0.8143, 0.835, -0.3649, -0.4118, 0.4316, 0.88, -0.1984, 0.4316, 0.88, -0.1984, 0.835, -0.3649, -0.4118, -0.2772, -0.04491, -0.9598, -0.2772, -0.04491, -0.9598, 0.835, -0.3649, -0.4118, -0.2027, -0.9747, 0.09445, -0.8616, 0.05946, 0.5041, -0.8034, -0.2316, 0.5486, 0.4288, -0.8607, 0.2743, -0.3701, -0.8678, 0.3316, 0.4288, -0.8607, 0.2743, 0.6896, 0.1194, -0.7143, 0.03532, 0.4727, -0.8805, 0.6896, 0.1194, -0.7143, -0.5514, 0.741, -0.3833, -0.6607, 0.6458, -0.3826, -0.5514, 0.741, -0.3833, -0.8034, -0.2316, 0.5486, -0.8034, -0.2316, 0.5486, -0.8405, -0.291, 0.457, 0.4165, -0.8772, 0.2389, 0.4288, -0.8607, 0.2743, 0.4165, -0.8772, 0.2389, 0.6464, 0.05042, -0.7613, 0.6896, 0.1194, -0.7143, 0.6464, 0.05042, -0.7613, -0.5789, 0.6707, -0.4637, -0.5514, 0.741, -0.3833, -0.5789, 0.6707, -0.4637, -0.8405, -0.291, 0.457, -0.8405, -0.291, 0.457, -0.4018, -0.6188, -0.675, 0.4165, -0.8772, 0.2389, 0.4165, -0.8772, 0.2389, -0.4018, -0.6188, -0.675, 0.6464, 0.05042, -0.7613, 0.6464, 0.05042, -0.7613, -0.4018, -0.6188, -0.675, -0.5789, 0.6707, -0.4637, -0.5789, 0.6707, -0.4637, -0.4018, -0.6188, -0.675, -0.8405, -0.291, 0.457, 0.6371, 0.2257, 0.737, 0.6198, -0.04528, 0.7835, -0.7878, -0.2815, 0.5478, -0.8616, 0.05946, 0.5041, -0.7878, -0.2815, 0.5478, -0.7388, 0.4575, -0.4949, -0.6607, 0.6458, -0.3826, -0.7388, 0.4575, -0.4949, 0.5979, 0.7118, -0.3686, 0.4996, 0.8339, -0.2346, 0.5979, 0.7118, -0.3686, 0.6198, -0.04528, 0.7835, 0.6198, -0.04528, 0.7835, -0.1323, 0.8068, 0.5758, -0.7878, -0.2815, 0.5478, -0.7878, -0.2815, 0.5478, -0.1323, 0.8068, 0.5758, -0.7388, 0.4575, -0.4949, -0.7388, 0.4575, -0.4949, -0.1323, 0.8068, 0.5758, 0.5979, 0.7118, -0.3686, 0.5979, 0.7118, -0.3686, -0.1323, 0.8068, 0.5758, 0.6198, -0.04528, 0.7835, 0.7511, -0.6597, -0.02614, 2.643e-07, -0.9656, -0.2602, 1.483e-07, -0.9151, -0.4033, 0.5895, 0.232, 0.7737, 0.743, -0.07647, -0.6649, 0.5188, 0.1805, 0.8356, -0.6223, 0.7179, 0.312, -0.8569, 0.3377, 0.3895, 0.5895, 0.232, 0.7737, -0.1359, 0.8254, -0.548, -0.5014, 0.0638, -0.8629, -0.8569, 0.3377, 0.3895, 0.743, -0.07647, -0.6649, -0.5014, 0.0638, -0.8629, -0.1359, 0.8254, -0.548, 0.6371, 0.2257, 0.737, 0.5993, 0.7749, 0.2008, 0.5668, -0.5688, 0.5959, -0.8616, 0.05946, 0.5041, -0.8752, 0.4837, -0.01028, 0.5993, 0.7749, 0.2008, -0.5404, -0.642, 0.5438, -0.8752, 0.4837, -0.01028, -0.8616, 0.05946, 0.5041, 0.5668, -0.5688, 0.5959, -0.5404, -0.642, 0.5438, -0.3701, -0.8678, 0.3316, 0.5513, 0.5407, 0.6354, 0.497, 0.7717, 0.3968, 0.8735, -0.2803, -0.3982, -0.9182, 0.3788, 0.1158, 0.497, 0.7717, 0.3968, 0.5513, 0.5407, 0.6354, -0.3334, -0.5154, -0.7894, -0.9182, 0.3788, 0.1158, -0.7724, 0.2908, 0.5647, 0.8499, -0.126, -0.5117, 0.8735, -0.2803, -0.3982, -0.3334, -0.5154, -0.7894, 0.82, -0.4697, -0.327, 0.8047, -0.5906, 0.06022, 0.9348, -0.2283, 0.2722, 0.9607, -0.1863, -0.2058, 0.9348, -0.2283, 0.2722, 0.9413, -0.3366, 0.02621, 0.8596, -0.2776, -0.429, 0.9413, -0.3366, 0.02621, -2.091e-06, -1.0, -0.007222, 0.8047, -0.5906, 0.06022, 0.5352, 0.02222, -0.8445, 2.206e-07, 0.2357, -0.9718, 0.6475, -0.08806, -0.7569, -1.137e-06, -0.5564, -0.8309, 8.772e-08, 0.3374, -0.9414, 0.8047, -0.5906, 0.06022, 5.827e-08, -0.6205, -0.7842, -9.014e-07, -0.9431, 0.3325, 0.7557, -0.649, -0.0871, 0.7511, -0.6597, -0.02614, 0.9035, -0.2583, 0.342, 0.9035, -0.2583, 0.342, 0.69, -0.1947, 0.6971, 0.7029, -0.3942, 0.5921, 0.69, -0.1947, 0.6971, 0.0001319, -0.3198, 0.9475, 9.488e-08, -0.3415, 0.9399, 0.7793, -0.3655, 0.509, 0.8047, -0.5906, 0.06022, 0.7557, -0.649, -0.0871, 0.8154, -0.4254, 0.3926, -5.24e-07, -0.9821, 0.1883, -1.137e-06, -0.5564, -0.8309, 2.878e-07, -0.3399, 0.9405, -5.24e-07, -0.9821, 0.1883, 0.8154, -0.4254, 0.3926, 6.63e-08, 0.3783, -0.9257, 9.732e-08, 0.9838, 0.1795, 0.4273, 0.7789, 0.4591, 0.882, 0.1961, -0.4285, -0.4889, 0.4055, -0.7724, 1.459e-08, -0.06728, -0.9977, 1.151e-07, 0.6724, 0.7402, -4.794e-08, 0.8059, 0.5921, 0.5998, 0.6305, 0.4927, -2.072e-07, -0.9981, -0.06192, -2.568e-07, -0.9785, -0.2061, 0.7705, -0.6373, 0.01003, 1.358e-07, 0.717, 0.6971, 1.151e-07, 0.6724, 0.7402, 0.6024, 0.499, 0.623, 0.7637, -0.558, -0.3246, -1.843e-07, -0.8534, -0.5213, -8.213e-08, -0.578, -0.816, 0.703, 0.4723, 0.5317, 4.484e-08, 0.6538, 0.7567, 9.816e-08, 0.7145, 0.6996, -3.527e-08, 0.5892, 0.808, 4.388e-08, 0.6762, 0.7368, 0.561, 0.5585, 0.611, 0.6421, 0.5771, 0.5047, 9.816e-08, 0.7145, 0.6996, 1.358e-07, 0.717, 0.6971, -2.568e-07, -0.9785, -0.2061, -1.843e-07, -0.8534, -0.5213, 0.7637, -0.558, -0.3246, 0.561, 0.5585, 0.611, 4.388e-08, 0.6762, 0.7368, 4.484e-08, 0.6538, 0.7567, 0.7477, -0.3907, -0.537, -8.213e-08, -0.578, -0.816, -3.629e-06, -0.8363, -0.5483, 0.5998, 0.6305, 0.4927, -4.794e-08, 0.8059, 0.5921, -6.259e-05, 0.7233, 0.6905, 0.8154, -0.5567, -0.159, 1.483e-07, -0.9151, -0.4033, -9.994e-08, -0.9478, -0.3188, 0.4542, -0.1226, -0.8824, 1.459e-08, -0.06728, -0.9977, 2.044e-08, -0.1682, -0.9858, 0.4273, 0.7789, 0.4591, 9.732e-08, 0.9838, 0.1795, 5.949e-09, 0.5026, 0.8645, 9.488e-08, -0.3415, 0.9399, 2.139e-07, -0.2038, 0.979, 0.7793, -0.3655, 0.509, 2.139e-07, -0.2038, 0.979, 2.878e-07, -0.3399, 0.9405, 0.8647, -0.2108, 0.4558, 0.0007815, -0.8912, -0.4536, -0.5047, 0.1533, -0.8496, -0.9182, 0.3788, 0.1158, 0.0007815, -0.8912, -0.4536, 0.8669, -0.2598, -0.4254, -3.629e-06, -0.8363, -0.5483, 8.772e-08, 0.3374, -0.9414, 2.206e-07, 0.2357, -0.9718, 0.5352, 0.02222, -0.8445, 0.7557, -0.649, -0.0871, -5.572e-07, -0.8071, -0.5904, 2.643e-07, -0.9656, -0.2602, -0.7241, 0.07648, 0.6854, 0.0005422, 0.2524, 0.9676, 0.0007779, 0.4734, 0.8809, 0.7242, 0.07647, 0.6853, 0.5579, 0.4372, 0.7054, -6.259e-05, 0.7233, 0.6905, -0.7445, 0.4629, 0.4811, -0.7445, 0.4629, 0.4811, -0.7445, 0.4629, 0.4811, 0.7451, 0.4624, 0.4806, 0.7451, 0.4624, 0.4806, 0.7451, 0.4624, 0.4806, -0.561, 0.5585, 0.611, -0.5686, 0.4612, 0.6812, -0.991, 0.01827, -0.1325, -0.9131, 0.3178, 0.2557, -0.886, 0.3011, 0.3525, -0.703, 0.4723, 0.5317, -0.9965, 0.08364, -0.0005988, -0.9996, 0.01498, 0.02195, -0.9528, 0.1627, 0.2563, -0.8212, -0.5652, -0.07929, -0.7323, -0.6807, 0.01848, -2.072e-07, -0.9981, -0.06192, 0.0001319, -0.3198, 0.9475, 0.0005422, 0.2524, 0.9676, -0.7241, 0.07648, 0.6854, -0.9035, -0.2584, 0.3419, -0.6901, -0.1952, 0.6969, -0.7241, 0.07648, 0.6854, -0.9537, 0.1386, 0.2668, -0.9495, -0.07254, 0.3053, -0.7241, 0.07648, 0.6854, -0.5159, 0.4007, 0.7572, -0.5686, 0.4612, 0.6812, -3.527e-08, 0.5892, 0.808, 2.044e-08, -0.1682, -0.9858, -0.8649, -0.06841, -0.4973, -0.8407, 0.3169, -0.439, -0.8407, 0.3169, -0.439, -0.8649, -0.06841, -0.4973, -0.5159, 0.4007, 0.7572, -0.4996, 0.8339, -0.2346, 0.6607, 0.6458, -0.3826, -0.03532, 0.4727, -0.8805, -0.9965, 0.08364, -0.0005988, -0.886, 0.3011, 0.3525, -0.9131, 0.3178, 0.2557, -0.9947, -0.03691, 0.09637, -0.9428, 0.1801, 0.2806, -0.9528, 0.1627, 0.2563, -0.7705, -0.6373, 0.01003, -0.98, -0.05504, 0.1912, -0.9947, -0.03691, 0.09637, -0.9164, 0.3195, 0.241, -0.9461, 0.1655, 0.2785, -0.98, -0.05504, 0.1912, -0.9164, 0.3195, 0.241, -0.9537, 0.1386, 0.2668, -0.5581, 0.4377, 0.705, -0.9495, -0.07254, 0.3053, -0.9537, 0.1386, 0.2668, -0.8212, -0.5652, -0.07929, -0.9035, -0.2584, 0.3419, -0.9495, -0.07254, 0.3053, -0.8154, -0.5567, -0.159, -0.8649, -0.06841, -0.4973, -0.991, 0.01827, -0.1325, -0.5686, 0.4612, 0.6812, -0.9812, 0.135, -0.1376, -0.991, 0.01827, -0.1325, -0.4542, -0.1226, -0.8824, -0.9965, 0.08364, -0.0005988, -0.9812, 0.135, -0.1376, -0.797, 0.1028, -0.5951, -0.9996, 0.01498, 0.02195, -0.9965, 0.08364, -0.0005988, -0.8694, -0.245, -0.429, -0.7637, -0.558, -0.3246, -0.9947, -0.03691, 0.09637, -0.9996, 0.01498, 0.02195, -0.9428, 0.1801, 0.2806, -0.9947, -0.03691, 0.09637, -0.98, -0.05504, 0.1912, -0.7323, -0.6807, 0.01848, -0.9913, -0.01494, 0.1309, -0.98, -0.05504, 0.1912, -0.8212, -0.5652, -0.07929, -0.9537, 0.1386, 0.2668, -0.9913, -0.01494, 0.1309, -0.82, -0.4697, -0.327, -0.7557, -0.649, -0.0871, -5.572e-07, -0.8071, -0.5904, -0.8647, -0.2108, 0.4558, -0.7793, -0.3655, 0.509, -0.8047, -0.5906, 0.06022, -0.9607, -0.1863, -0.2058, -0.82, -0.4697, -0.327, -4.754e-07, -0.3009, -0.9537, -0.8154, -0.4254, 0.3926, -0.8647, -0.2108, 0.4558, -0.5352, 0.02222, -0.8445, -0.8596, -0.2776, -0.429, -0.9607, -0.1863, -0.2058, -4.109e-07, -0.03892, -0.9992, -0.6418, 0.7323, -0.2275, -0.9, -0.2513, -0.3562, -0.8694, -0.245, -0.429, -0.4889, 0.4055, -0.7724, -0.5047, 0.1533, -0.8496, 0.8084, 0.3191, -0.4946, -0.4889, 0.4055, -0.7724, 0.8084, 0.3191, -0.4946, -0.6418, 0.7323, -0.2275, -0.7415, -0.09452, -0.6643, -0.8719, -0.1067, -0.4779, -0.5253, 0.4469, 0.7241, 0.8616, 0.3428, 0.3743, -0.5972, 0.2454, 0.7636, -0.5253, 0.4469, 0.7241, 0.5031, 0.05008, -0.8628, 0.8616, 0.3428, 0.3743, 0.774, 0.3507, 0.5272, 0.5031, 0.05008, -0.8628, 0.4577, -0.1279, -0.8799, -0.8719, -0.1067, -0.4779, -0.5993, 0.7749, 0.2008, -0.5668, -0.5688, 0.5959, -0.5187, 0.1804, 0.8357, 0.8752, 0.4837, -0.01027, -0.5993, 0.7749, 0.2008, -0.4465, 0.6163, 0.6487, 0.8752, 0.4837, -0.01027, 0.6223, 0.7179, 0.312, 0.1359, 0.8254, -0.548, 0.5404, -0.642, 0.5438, 0.1359, 0.8254, -0.548, -0.5187, 0.1804, 0.8357, -0.7349, -0.463, 0.4954, 0.6565, -0.6619, 0.3618, 0.3701, -0.8678, 0.3316, -0.695, 0.5211, -0.4954, -0.7349, -0.463, 0.4954, -0.413, -0.8549, 0.314, 0.6862, 0.3424, -0.6417, -0.695, 0.5211, -0.4954, -0.2612, 0.3915, -0.8823, 0.6565, -0.6619, 0.3618, 0.6862, 0.3424, -0.6417, -0.03532, 0.4727, -0.8805, -0.7264, -0.5276, 0.4404, 0.6455, -0.6919, 0.3236, 0.6565, -0.6619, 0.3618, -0.708, 0.4755, -0.5222, -0.7264, -0.5276, 0.4404, -0.7349, -0.463, 0.4954, 0.7035, 0.3065, -0.6412, -0.708, 0.4755, -0.5222, -0.695, 0.5211, -0.4954, 0.6455, -0.6919, 0.3236, 0.7035, 0.3065, -0.6412, 0.6862, 0.3424, -0.6417, -0.5161, 0.06275, 0.8542, 0.168, -0.9795, 0.1112, -0.413, -0.8549, 0.314, -0.3335, 0.929, -0.1602, -0.5161, 0.06275, 0.8542, -0.6371, 0.2257, 0.737, 0.2955, -0.08207, -0.9518, -0.3335, 0.929, -0.1602, -0.4996, 0.8339, -0.2346, 0.168, -0.9795, 0.1112, 0.2955, -0.08207, -0.9518, -0.2612, 0.3915, -0.8823, -0.5765, -0.06684, 0.8143, 0.2027, -0.9747, 0.09445, 0.168, -0.9795, 0.1112, -0.4316, 0.88, -0.1984, -0.5765, -0.06684, 0.8143, -0.5161, 0.06275, 0.8542, 0.2772, -0.0449, -0.9598, -0.4316, 0.88, -0.1984, -0.3335, 0.929, -0.1602, 0.2027, -0.9747, 0.09445, 0.2772, -0.0449, -0.9598, 0.2955, -0.08207, -0.9518, -0.4288, -0.8607, 0.2743, 0.8034, -0.2316, 0.5486, 0.8616, 0.05946, 0.504, -0.6896, 0.1194, -0.7143, -0.4288, -0.8607, 0.2743, 0.3701, -0.8678, 0.3316, 0.5514, 0.741, -0.3833, -0.6896, 0.1194, -0.7143, -0.03532, 0.4727, -0.8805, 0.8034, -0.2316, 0.5486, 0.5514, 0.741, -0.3833, 0.6607, 0.6458, -0.3826, -0.4165, -0.8772, 0.2389, 0.8405, -0.291, 0.457, 0.8034, -0.2316, 0.5486, -0.6464, 0.05042, -0.7613, -0.4165, -0.8772, 0.2389, -0.4288, -0.8607, 0.2743, 0.5789, 0.6707, -0.4637, -0.6464, 0.05042, -0.7613, -0.6896, 0.1194, -0.7143, 0.8405, -0.291, 0.457, 0.5789, 0.6707, -0.4637, 0.5514, 0.741, -0.3833, 0.7878, -0.2815, 0.5478, -0.6198, -0.04528, 0.7835, -0.6371, 0.2257, 0.737, 0.7388, 0.4575, -0.4949, 0.7878, -0.2815, 0.5478, 0.8616, 0.05946, 0.504, -0.598, 0.7118, -0.3686, 0.7388, 0.4575, -0.4949, 0.6607, 0.6458, -0.3826, -0.6198, -0.04528, 0.7835, -0.598, 0.7118, -0.3686, -0.4996, 0.8339, -0.2346, 1.483e-07, -0.9151, -0.4033, 2.643e-07, -0.9656, -0.2602, -0.7511, -0.6597, -0.02614, -0.5187, 0.1804, 0.8357, -0.7415, -0.09452, -0.6643, -0.5972, 0.2454, 0.7636, -0.5972, 0.2454, 0.7636, 0.8616, 0.3428, 0.3743, 0.6223, 0.7179, 0.312, 0.8616, 0.3428, 0.3743, 0.5031, 0.05008, -0.8628, 0.1359, 0.8254, -0.548, 0.1359, 0.8254, -0.548, 0.5031, 0.05008, -0.8628, -0.7415, -0.09452, -0.6643, -0.5668, -0.5688, 0.5959, -0.5993, 0.7749, 0.2008, -0.6371, 0.2257, 0.737, -0.5993, 0.7749, 0.2008, 0.8752, 0.4837, -0.01027, 0.8616, 0.05946, 0.504, 0.8616, 0.05946, 0.504, 0.8752, 0.4837, -0.01027, 0.5404, -0.642, 0.5438, 0.3701, -0.8678, 0.3316, 0.5404, -0.642, 0.5438, -0.5668, -0.5688, 0.5959, -0.9, -0.2513, -0.3562, -0.6418, 0.7323, -0.2275, -0.5253, 0.4469, 0.7241, -0.5253, 0.4469, 0.7241, -0.6418, 0.7323, -0.2275, 0.8084, 0.3191, -0.4946, 0.774, 0.3507, 0.5272, 0.8084, 0.3191, -0.4946, 0.4243, -0.5198, -0.7415, 0.4243, -0.5198, -0.7415, -0.9, -0.2513, -0.3562, -0.8719, -0.1067, -0.4779, -0.9348, -0.2283, 0.2722, -0.8047, -0.5906, 0.06022, -0.82, -0.4697, -0.327, -0.9413, -0.3366, 0.02621, -0.9348, -0.2283, 0.2722, -0.9607, -0.1863, -0.2058, -2.091e-06, -1.0, -0.007222, -0.9413, -0.3366, 0.02621, -0.8596, -0.2776, -0.429, 2.206e-07, 0.2357, -0.9718, -0.5352, 0.02222, -0.8445, -0.8047, -0.5906, 0.06022, -9.014e-07, -0.9431, 0.3325, 5.827e-08, -0.6205, -0.7842, -0.8047, -0.5906, 0.06022, -0.9035, -0.2584, 0.3419, -0.7511, -0.6597, -0.02614, -0.7557, -0.649, -0.0871, 9.488e-08, -0.3415, 0.9399, 0.0001319, -0.3198, 0.9475, -0.6901, -0.1952, 0.6969, -0.7557, -0.649, -0.0871, -0.8047, -0.5906, 0.06022, -0.7793, -0.3655, 0.509, -1.137e-06, -0.5564, -0.8309, -5.24e-07, -0.9821, 0.1883, -0.8154, -0.4254, 0.3926, -0.8154, -0.4254, 0.3926, -5.24e-07, -0.9821, 0.1883, 2.878e-07, -0.3399, 0.9405, -0.4273, 0.7789, 0.4591, 9.732e-08, 0.9838, 0.1795, 6.63e-08, 0.3783, -0.9257, 1.459e-08, -0.06728, -0.9977, -0.4889, 0.4055, -0.7724, -0.797, 0.1028, -0.5951, -0.5998, 0.6305, 0.4927, -4.794e-08, 0.8059, 0.5921, 1.151e-07, 0.6724, 0.7402, -0.7705, -0.6373, 0.01003, -2.568e-07, -0.9785, -0.2061, -2.072e-07, -0.9981, -0.06192, -0.6024, 0.499, 0.623, 1.151e-07, 0.6724, 0.7402, 1.358e-07, 0.717, 0.6971, -8.213e-08, -0.578, -0.816, -1.843e-07, -0.8534, -0.5213, -0.7637, -0.558, -0.3246, 9.816e-08, 0.7145, 0.6996, 4.484e-08, 0.6538, 0.7567, -0.703, 0.4723, 0.5317, -0.561, 0.5585, 0.611, 4.388e-08, 0.6762, 0.7368, -3.527e-08, 0.5892, 0.808, 1.358e-07, 0.717, 0.6971, 9.816e-08, 0.7145, 0.6996, -0.6421, 0.5771, 0.5047, -0.7637, -0.558, -0.3246, -1.843e-07, -0.8534, -0.5213, -2.568e-07, -0.9785, -0.2061, 4.484e-08, 0.6538, 0.7567, 4.388e-08, 0.6762, 0.7368, -0.561, 0.5585, 0.611, -3.629e-06, -0.8363, -0.5483, -8.213e-08, -0.578, -0.816, -0.7477, -0.3907, -0.537, -6.259e-05, 0.7233, 0.6905, -4.794e-08, 0.8059, 0.5921, -0.5998, 0.6305, 0.4927, -9.994e-08, -0.9478, -0.3188, 1.483e-07, -0.9151, -0.4033, -0.8154, -0.5567, -0.159, 2.044e-08, -0.1682, -0.9858, 1.459e-08, -0.06728, -0.9977, -0.4542, -0.1226, -0.8824, 5.949e-09, 0.5026, 0.8645, 9.732e-08, 0.9838, 0.1795, -0.4273, 0.7789, 0.4591, -0.7793, -0.3655, 0.509, 2.139e-07, -0.2038, 0.979, 9.488e-08, -0.3415, 0.9399, -0.8647, -0.2108, 0.4558, 2.878e-07, -0.3399, 0.9405, 2.139e-07, -0.2038, 0.979, 0.8084, 0.3191, -0.4946, -0.5047, 0.1533, -0.8496, 0.0007815, -0.8912, -0.4536, -0.9, -0.2513, -0.3562, 0.4243, -0.5198, -0.7415, 0.0007815, -0.8912, -0.4536, 0.0007815, -0.8912, -0.4536, -3.629e-06, -0.8363, -0.5483, -0.8694, -0.245, -0.429, -0.5352, 0.02222, -0.8445, 2.206e-07, 0.2357, -0.9718, 8.772e-08, 0.3374, -0.9414, 2.643e-07, -0.9656, -0.2602, -5.572e-07, -0.8071, -0.5904, -0.7557, -0.649, -0.0871, 0.561, 0.5585, 0.611, 0.9131, 0.3178, 0.2557, 0.991, 0.01827, -0.1325, 0.9131, 0.3178, 0.2557, 0.561, 0.5585, 0.611, 0.703, 0.4723, 0.5317, 0.9965, 0.08364, -0.000599, 0.886, 0.3011, 0.3525, 0.9528, 0.1627, 0.2563, 0.8212, -0.5652, -0.07929, -9.994e-08, -0.9478, -0.3188, -2.072e-07, -0.9981, -0.06192, 0.0001319, -0.3198, 0.9475, 0.69, -0.1947, 0.6971, 0.7242, 0.07647, 0.6853, 0.9035, -0.2583, 0.342, 0.9494, -0.07231, 0.3057, 0.7242, 0.07647, 0.6853, 0.9537, 0.1386, 0.2669, 0.5579, 0.4372, 0.7054, 0.7242, 0.07647, 0.6853, 0.5159, 0.4007, 0.7572, 5.949e-09, 0.5026, 0.8645, -3.527e-08, 0.5892, 0.808, 2.044e-08, -0.1682, -0.9858, 6.63e-08, 0.3783, -0.9257, 0.8407, 0.3169, -0.439, 0.8407, 0.3169, -0.439, 0.4273, 0.7789, 0.4591, 0.5159, 0.4007, 0.7572, 0.4996, 0.8339, -0.2346, 0.2612, 0.3915, -0.8823, 0.03532, 0.4727, -0.8805, 0.9965, 0.08364, -0.000599, 0.9812, 0.135, -0.1376, 0.9131, 0.3178, 0.2557, 0.9947, -0.03691, 0.09637, 0.9996, 0.01498, 0.02195, 0.9528, 0.1627, 0.2563, 0.7705, -0.6373, 0.01003, 0.7637, -0.558, -0.3246, 0.9947, -0.03691, 0.09637, 0.9164, 0.3195, 0.241, 0.9913, -0.01494, 0.1309, 0.98, -0.05504, 0.1912, 0.9164, 0.3195, 0.241, 0.5998, 0.6305, 0.4927, 0.5579, 0.4372, 0.7054, 0.9494, -0.07231, 0.3057, 0.8154, -0.5567, -0.159, 0.8212, -0.5652, -0.07929, 0.9035, -0.2583, 0.342, 0.7511, -0.6597, -0.02614, 0.8154, -0.5567, -0.159, 0.8649, -0.06841, -0.4973, 0.5159, 0.4007, 0.7572, 0.5686, 0.4612, 0.6812, 0.9812, 0.135, -0.1376, 0.882, 0.1961, -0.4285, 0.4542, -0.1226, -0.8824, 0.9965, 0.08364, -0.000599, 0.8669, -0.2598, -0.4254, 0.882, 0.1961, -0.4285, 0.9996, 0.01498, 0.02195, 0.7477, -0.3907, -0.537, 0.8669, -0.2598, -0.4254, 0.7637, -0.558, -0.3246, 0.7477, -0.3907, -0.537, 0.9996, 0.01498, 0.02195, 0.9428, 0.1801, 0.2806, 0.9461, 0.1655, 0.2785, 0.98, -0.05504, 0.1912, 0.7323, -0.6807, 0.01848, 0.7705, -0.6373, 0.01003, 0.98, -0.05504, 0.1912, 0.8212, -0.5652, -0.07929, 0.7323, -0.6807, 0.01848, 0.9913, -0.01494, 0.1309, 0.82, -0.4697, -0.327, -4.754e-07, -0.3009, -0.9537, -5.572e-07, -0.8071, -0.5904, 0.8647, -0.2108, 0.4558, 0.5352, 0.02222, -0.8445, 0.8047, -0.5906, 0.06022, 0.9607, -0.1863, -0.2058, -4.109e-07, -0.03892, -0.9992, -4.754e-07, -0.3009, -0.9537, 0.8154, -0.4254, 0.3926, 0.6475, -0.08806, -0.7569, 0.5352, 0.02222, -0.8445, 0.8596, -0.2776, -0.429, -2.319e-06, -0.7914, -0.6113, -4.109e-07, -0.03892, -0.9992, 0.497, 0.7717, 0.3968, 0.882, 0.1961, -0.4285, 0.8669, -0.2598, -0.4254, -0.9182, 0.3788, 0.1158, -0.5047, 0.1533, -0.8496, -0.4889, 0.4055, -0.7724, -0.4889, 0.4055, -0.7724, 0.882, 0.1961, -0.4285, 0.497, 0.7717, 0.3968, 0.743, -0.07647, -0.6649, 0.5895, 0.232, 0.7737, 0.5513, 0.5407, 0.6354, -0.8569, 0.3377, 0.3895, -0.7724, 0.2908, 0.5647, 0.5513, 0.5407, 0.6354, -0.5014, 0.0638, -0.8629, -0.5058, -0.1164, -0.8548, -0.7724, 0.2908, 0.5647, -0.5014, 0.0638, -0.8629, 0.743, -0.07647, -0.6649, 0.8499, -0.126, -0.5117, 0.5993, 0.7749, 0.2008, 0.4465, 0.6163, 0.6487, 0.5188, 0.1805, 0.8356, -0.8752, 0.4837, -0.01028, -0.6223, 0.7179, 0.312, 0.4465, 0.6163, 0.6487, -0.8752, 0.4837, -0.01028, -0.5404, -0.642, 0.5438, -0.1359, 0.8254, -0.548, -0.5404, -0.642, 0.5438, 0.5668, -0.5688, 0.5959, 0.5188, 0.1805, 0.8356, 0.7349, -0.463, 0.4954, 0.413, -0.8549, 0.314, -0.3701, -0.8678, 0.3316, 0.695, 0.5211, -0.4954, 0.2612, 0.3915, -0.8823, 0.413, -0.8549, 0.314, -0.6862, 0.3424, -0.6417, 0.03532, 0.4727, -0.8805, 0.2612, 0.3915, -0.8823, -0.6565, -0.6619, 0.3618, -0.3701, -0.8678, 0.3316, 0.03532, 0.4727, -0.8805, 0.7264, -0.5276, 0.4404, 0.7349, -0.463, 0.4954, -0.6565, -0.6619, 0.3618, 0.708, 0.4755, -0.5222, 0.695, 0.5211, -0.4954, 0.7349, -0.463, 0.4954, -0.7035, 0.3065, -0.6412, -0.6862, 0.3424, -0.6417, 0.695, 0.5211, -0.4954, -0.6455, -0.6919, 0.3236, -0.6565, -0.6619, 0.3618, -0.6862, 0.3424, -0.6417, 0.5161, 0.06275, 0.8542, 0.6371, 0.2257, 0.737, 0.413, -0.8549, 0.314, 0.3335, 0.929, -0.1602, 0.4996, 0.8339, -0.2346, 0.6371, 0.2257, 0.737, -0.2955, -0.08207, -0.9518, 0.2612, 0.3915, -0.8823, 0.4996, 0.8339, -0.2346, -0.168, -0.9795, 0.1112, 0.413, -0.8549, 0.314, 0.2612, 0.3915, -0.8823, 0.5765, -0.06683, 0.8143, 0.5161, 0.06275, 0.8542, -0.168, -0.9795, 0.1112, 0.4316, 0.88, -0.1984, 0.3335, 0.929, -0.1602, 0.5161, 0.06275, 0.8542, -0.2772, -0.04491, -0.9598, -0.2955, -0.08207, -0.9518, 0.3335, 0.929, -0.1602, -0.2027, -0.9747, 0.09445, -0.168, -0.9795, 0.1112, -0.2955, -0.08207, -0.9518, 0.4288, -0.8607, 0.2743, -0.3701, -0.8678, 0.3316, -0.8616, 0.05946, 0.5041, 0.6896, 0.1194, -0.7143, 0.03532, 0.4727, -0.8805, -0.3701, -0.8678, 0.3316, -0.5514, 0.741, -0.3833, -0.6607, 0.6458, -0.3826, 0.03532, 0.4727, -0.8805, -0.8034, -0.2316, 0.5486, -0.8616, 0.05946, 0.5041, -0.6607, 0.6458, -0.3826, 0.4165, -0.8772, 0.2389, 0.4288, -0.8607, 0.2743, -0.8034, -0.2316, 0.5486, 0.6464, 0.05042, -0.7613, 0.6896, 0.1194, -0.7143, 0.4288, -0.8607, 0.2743, -0.5789, 0.6707, -0.4637, -0.5514, 0.741, -0.3833, 0.6896, 0.1194, -0.7143, -0.8405, -0.291, 0.457, -0.8034, -0.2316, 0.5486, -0.5514, 0.741, -0.3833, -0.7878, -0.2815, 0.5478, -0.8616, 0.05946, 0.5041, 0.6371, 0.2257, 0.737, -0.7388, 0.4575, -0.4949, -0.6607, 0.6458, -0.3826, -0.8616, 0.05946, 0.5041, 0.5979, 0.7118, -0.3686, 0.4996, 0.8339, -0.2346, -0.6607, 0.6458, -0.3826, 0.6198, -0.04528, 0.7835, 0.6371, 0.2257, 0.737, 0.4996, 0.8339, -0.2346, 1.483e-07, -0.9151, -0.4033, 0.8154, -0.5567, -0.159, 0.7511, -0.6597, -0.02614, 0.5188, 0.1805, 0.8356, 0.4465, 0.6163, 0.6487, 0.5895, 0.232, 0.7737, 0.5895, 0.232, 0.7737, 0.4465, 0.6163, 0.6487, -0.6223, 0.7179, 0.312, -0.8569, 0.3377, 0.3895, -0.6223, 0.7179, 0.312, -0.1359, 0.8254, -0.548, -0.1359, 0.8254, -0.548, 0.5188, 0.1805, 0.8356, 0.743, -0.07647, -0.6649, 0.5668, -0.5688, 0.5959, 0.413, -0.8549, 0.314, 0.6371, 0.2257, 0.737, 0.5993, 0.7749, 0.2008, 0.6371, 0.2257, 0.737, -0.8616, 0.05946, 0.5041, -0.8616, 0.05946, 0.5041, -0.3701, -0.8678, 0.3316, -0.5404, -0.642, 0.5438, -0.3701, -0.8678, 0.3316, 0.413, -0.8549, 0.314, 0.5668, -0.5688, 0.5959, 0.8735, -0.2803, -0.3982, 0.8499, -0.126, -0.5117, 0.5513, 0.5407, 0.6354, 0.5513, 0.5407, 0.6354, -0.7724, 0.2908, 0.5647, -0.9182, 0.3788, 0.1158, -0.7724, 0.2908, 0.5647, -0.5058, -0.1164, -0.8548, -0.3334, -0.5154, -0.7894, -0.3334, -0.5154, -0.7894, -0.5058, -0.1164, -0.8548, 0.8499, -0.126, -0.5117, 0.9348, -0.2283, 0.2722, 0.9607, -0.1863, -0.2058, 0.82, -0.4697, -0.327, 0.9413, -0.3366, 0.02621, 0.8596, -0.2776, -0.429, 0.9607, -0.1863, -0.2058, -2.091e-06, -1.0, -0.007222, -2.319e-06, -0.7914, -0.6113, 0.8596, -0.2776, -0.429, 2.206e-07, 0.2357, -0.9718, 5.827e-08, -0.6205, -0.7842, 0.8047, -0.5906, 0.06022, -9.014e-07, -0.9431, 0.3325, 0.4884, -0.8641, 0.1213, 0.8047, -0.5906, 0.06022, 0.9035, -0.2583, 0.342, 0.7029, -0.3942, 0.5921, 0.7557, -0.649, -0.0871, 9.488e-08, -0.3415, 0.9399, 0.7029, -0.3942, 0.5921, 0.69, -0.1947, 0.6971, -0.886, 0.3011, 0.3525, -0.9528, 0.1627, 0.2563, -0.9428, 0.1801, 0.2806, -0.9461, 0.1655, 0.2785, -0.9164, 0.3195, 0.241, -0.5998, 0.6305, 0.4927, -0.6024, 0.499, 0.623, -0.5951, 0.5829, 0.5532, -0.6421, 0.5771, 0.5047, -0.703, 0.4723, 0.5317, 0.703, 0.4723, 0.5317, 0.6421, 0.5771, 0.5047, 0.5951, 0.5829, 0.5532, 0.6024, 0.499, 0.623, 0.5998, 0.6305, 0.4927, 0.9164, 0.3195, 0.241, 0.9461, 0.1655, 0.2785, 0.9428, 0.1801, 0.2806, 0.9528, 0.1627, 0.2563, 0.886, 0.3011, 0.3525, 0.7557, -0.649, -0.0871, 0.7029, -0.3942, 0.5921, 0.7793, -0.3655, 0.509, -1.137e-06, -0.5564, -0.8309, 0.6475, -0.08806, -0.7569, 0.8154, -0.4254, 0.3926, 0.8154, -0.4254, 0.3926, 0.8647, -0.2108, 0.4558, 2.878e-07, -0.3399, 0.9405, 0.4273, 0.7789, 0.4591, 0.8407, 0.3169, -0.439, 6.63e-08, 0.3783, -0.9257, 1.459e-08, -0.06728, -0.9977, 0.4542, -0.1226, -0.8824, 0.882, 0.1961, -0.4285, 0.5998, 0.6305, 0.4927, 0.6024, 0.499, 0.623, 1.151e-07, 0.6724, 0.7402, 0.7705, -0.6373, 0.01003, 0.7323, -0.6807, 0.01848, -2.072e-07, -0.9981, -0.06192, 0.6024, 0.499, 0.623, 0.5951, 0.5829, 0.5532, 1.358e-07, 0.717, 0.6971, -8.213e-08, -0.578, -0.816, 0.7477, -0.3907, -0.537, 0.7637, -0.558, -0.3246, 9.816e-08, 0.7145, 0.6996, 0.6421, 0.5771, 0.5047, 0.703, 0.4723, 0.5317, 0.561, 0.5585, 0.611, 0.5686, 0.4612, 0.6812, -3.527e-08, 0.5892, 0.808, 1.358e-07, 0.717, 0.6971, 0.5951, 0.5829, 0.5532, 0.6421, 0.5771, 0.5047, 0.7637, -0.558, -0.3246, 0.7705, -0.6373, 0.01003, -2.568e-07, -0.9785, -0.2061, 4.484e-08, 0.6538, 0.7567, 0.703, 0.4723, 0.5317, 0.561, 0.5585, 0.611, -3.629e-06, -0.8363, -0.5483, 0.8669, -0.2598, -0.4254, 0.7477, -0.3907, -0.537, -6.259e-05, 0.7233, 0.6905, 0.5579, 0.4372, 0.7054, 0.5998, 0.6305, 0.4927, -9.994e-08, -0.9478, -0.3188, 0.8212, -0.5652, -0.07929, 0.8154, -0.5567, -0.159, 2.044e-08, -0.1682, -0.9858, 0.8649, -0.06841, -0.4973, 0.4542, -0.1226, -0.8824, 5.949e-09, 0.5026, 0.8645, 0.5159, 0.4007, 0.7572, 0.4273, 0.7789, 0.4591, 0.7793, -0.3655, 0.509, 0.7029, -0.3942, 0.5921, 9.488e-08, -0.3415, 0.9399, 0.8647, -0.2108, 0.4558, 0.7793, -0.3655, 0.509, 2.139e-07, -0.2038, 0.979, -0.9182, 0.3788, 0.1158, -0.3334, -0.5154, -0.7894, 0.0007815, -0.8912, -0.4536, 0.0007815, -0.8912, -0.4536, -0.3334, -0.5154, -0.7894, 0.8735, -0.2803, -0.3982, 0.0007815, -0.8912, -0.4536, 0.8735, -0.2803, -0.3982, 0.8669, -0.2598, -0.4254, 0.5352, 0.02222, -0.8445, 0.6475, -0.08806, -0.7569, 8.772e-08, 0.3374, -0.9414, 2.643e-07, -0.9656, -0.2602, 0.7511, -0.6597, -0.02614, 0.7557, -0.649, -0.0871])] * 3)])

# ---- objects
ob_crow = bpy.data.objects.new('Crow', me_crow_001)

# ---- transforms, parenting, visibility, modifiers, constraints
ob_crow.location = (1.469, -2.101e-06, 0.1262)
ob_crow.rotation_euler = (-3.553e-15, -2.695e-21, 1.571)
ob_crow.scale = (1.0, 1.0, 1.0)
ob_crow.color = (0.8, 0.8, 0.8, 1.0)
ob_crow.lineart.crease_threshold = 0.0
_vg = ob_crow.vertex_groups.new(name='Bip01 Pelvis')
_vg = ob_crow.vertex_groups.new(name='Bip01 Spine')
_vg = ob_crow.vertex_groups.new(name='Bip01 L Thigh')
_vg = ob_crow.vertex_groups.new(name='Bip01 L Calf')
_vg = ob_crow.vertex_groups.new(name='Bip01 L Foot')
_vg = ob_crow.vertex_groups.new(name='Bip01 L Toe0')
_vg = ob_crow.vertex_groups.new(name='Bip01 L Toe01')
_vg = ob_crow.vertex_groups.new(name='Bip01 L Toe1')
_vg = ob_crow.vertex_groups.new(name='Bip01 L Toe11')
_vg = ob_crow.vertex_groups.new(name='Bip01 L Toe2')
_vg = ob_crow.vertex_groups.new(name='Bip01 L Toe21')
_vg = ob_crow.vertex_groups.new(name='Bip01 L Toe3')
_vg = ob_crow.vertex_groups.new(name='Bip01 L Toe31')
_vg = ob_crow.vertex_groups.new(name='Bip01 R Thigh')
_vg = ob_crow.vertex_groups.new(name='Bip01 R Calf')
_vg = ob_crow.vertex_groups.new(name='Bip01 R Foot')
_vg = ob_crow.vertex_groups.new(name='Bip01 R Toe0')
_vg = ob_crow.vertex_groups.new(name='Bip01 R Toe01')
_vg = ob_crow.vertex_groups.new(name='Bip01 R Toe1')
_vg = ob_crow.vertex_groups.new(name='Bip01 R Toe11')
_vg = ob_crow.vertex_groups.new(name='Bip01 R Toe2')
_vg = ob_crow.vertex_groups.new(name='Bip01 R Toe21')
_vg = ob_crow.vertex_groups.new(name='Bip01 R Toe3')
_vg = ob_crow.vertex_groups.new(name='Bip01 R Toe31')
_vg = ob_crow.vertex_groups.new(name='Bip01 Tail')
_vg = ob_crow.vertex_groups.new(name='Bip01 Tail1')
_vg = ob_crow.vertex_groups.new(name='Bip01 Rtail')
_vg = ob_crow.vertex_groups.new(name='Bip01 Ltail')
_vg = ob_crow.vertex_groups.new(name='Bip01 Neck')
_vg = ob_crow.vertex_groups.new(name='Bip01 Neck1')
_vg = ob_crow.vertex_groups.new(name='Bip01 Head')
_vg = ob_crow.vertex_groups.new(name='Bip01 Ponytail1')
_vg = ob_crow.vertex_groups.new(name='Bip01 beakBottom')
_vg = ob_crow.vertex_groups.new(name='Bip01 L Clavicle')
_vg = ob_crow.vertex_groups.new(name='Bip01 L Forearm')
_vg = ob_crow.vertex_groups.new(name='Bip01 L Hand')
_vg = ob_crow.vertex_groups.new(name='Bip01 L Finger0')
_vg = ob_crow.vertex_groups.new(name='Bip01 R Clavicle')
_vg = ob_crow.vertex_groups.new(name='Bip01 R Forearm')
_vg = ob_crow.vertex_groups.new(name='Bip01 R Hand')
_vg = ob_crow.vertex_groups.new(name='Bip01 R Finger0')

# ---- collection membership
col_collection.objects.link(ob_crow)

# ---- scene / render settings (as saved in the file)
scene.frame_start = 1; scene.frame_end = 250; scene.frame_set(0)
scene.render.engine = 'BLENDER_EEVEE_NEXT'
scene.render.fps = 60
scene.cycles.use_denoising = False
scene.cycles.samples = 128
scene.cycles.sampling_pattern = 'TABULATED_SOBOL'
scene.cycles.use_adaptive_sampling = False
scene.cycles.use_light_tree = False
scene.view_settings.view_transform = 'Filmic'
bpy.context.view_layer.update()

# ---- added for rendering (the .blend has no active camera and no usable light): camera, sun
cam_auto = bpy.data.cameras.new('AutoCamera')
cam_auto.lens = 50.0
cam_auto.sensor_width = 36.0
cam_auto.clip_end = 1000.0
ob_auto_camera = bpy.data.objects.new('AutoCamera', cam_auto)
scene.collection.objects.link(ob_auto_camera)
ob_auto_camera.location = (12.8707, -15.6756, 10.1887)
ob_auto_camera.rotation_euler = (1.09748, -7.21219e-08, 0.694738)
scene.camera = ob_auto_camera
light_auto_sun = bpy.data.lights.new('AutoSun', 'SUN')
light_auto_sun.energy = 3.0
light_auto_sun.angle = 0.0523599
ob_auto_sun = bpy.data.objects.new('AutoSun', light_auto_sun)
scene.collection.objects.link(ob_auto_sun)
ob_auto_sun.rotation_euler = (0.872665, 0.174533, 0.523599)
bpy.context.view_layer.update()

